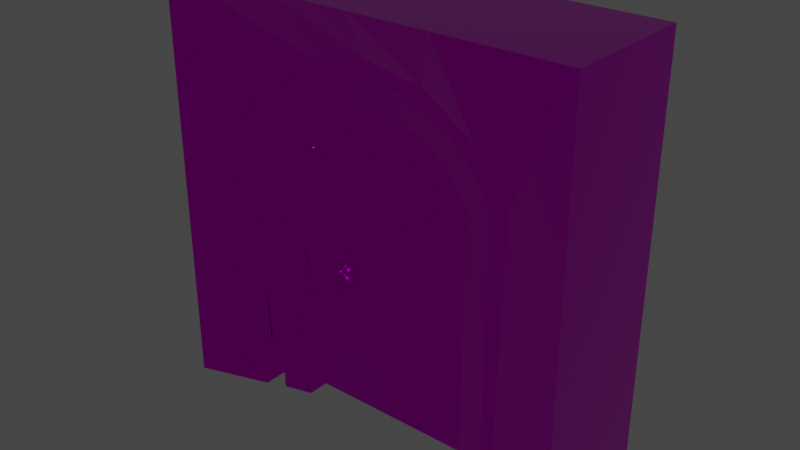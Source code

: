# Source: iron_bars.blend  (saved by Blender 3.6.11; exported with 4.5.12 LTS)
import bpy
from mathutils import Matrix  # noqa: F401  (used for matrix-valued properties, if any)

bpy.ops.wm.read_factory_settings(use_empty=True)
scene = bpy.context.scene
scene.name = 'Scene'

# ---- collections
col_collection = bpy.data.collections.new('Collection'); scene.collection.children.link(col_collection)

# ---- images (referenced by path relative to the original .blend; pixels are not part of the script)
import os
ASSET_DIR = os.environ.get("B2B_ASSET_DIR", "")  # directory of the original .blend (textures are referenced by path, not embedded)
HERE = os.path.dirname(os.path.abspath(__file__))  # packed textures are extracted next to this script under _unpacked/

def load_image(name, relpath, width, height, colorspace="sRGB"):
    """Load a texture the original file referenced (path relative to the .blend, or extracted next to this script)."""
    p = next((c for c in (os.path.join(HERE, relpath), os.path.join(ASSET_DIR, relpath)) if relpath and os.path.exists(c)), "")
    if p:
        img = bpy.data.images.load(p, check_existing=True)
        img.name = name
    else:  # same state as the original file: an image datablock whose file is absent (Cycles renders it pink)
        img = bpy.data.images.new(name, width, height)
        img.source = "FILE"
        img.filepath = "//" + (relpath or name)
    img.colorspace_settings.name = colorspace
    return img
img_door_diffuse_png = load_image('door_diffuse.png', 'textures/door_diffuse.png', 1024, 1024, 'sRGB')
img_door_occlusionroughnessmetallic_png = load_image('door_occlusionRoughnessMetallic.png', 'textures/door_occlusionRoughnessMetallic.png', 1024, 1024, 'Linear Rec.709')

# ---- materials (node trees are filled in below, after node groups)
mat_material = bpy.data.materials.new('Material')
mat_material.use_transparent_shadow = False

# ---- material node trees
mat_material.use_nodes = True; mat_material.node_tree.nodes.clear()
_N = mat_material.node_tree.nodes; _L = mat_material.node_tree.links
n0 = _N.new('ShaderNodeBsdfPrincipled'); n0.name = 'Principled BSDF'; n0.location = (10, 300)
n0.distribution = 'GGX'
n0.subsurface_method = 'RANDOM_WALK_SKIN'
n0.inputs[3].default_value = 1.45
n0.inputs[27].default_value = (0.0, 0.0, 0.0, 1.0)
n0.inputs[28].default_value = 1.0
n1 = _N.new('ShaderNodeOutputMaterial'); n1.name = 'Material Output'; n1.location = (300, 300)
n2 = _N.new('ShaderNodeTexImage'); n2.name = 'Image Texture'; n2.location = (-360, 240)
n2.image = img_door_diffuse_png
n2.interpolation = 'Closest'
n3 = _N.new('ShaderNodeTexImage'); n3.name = 'Image Texture.001'; n3.location = (-549, -87)
n3.image = img_door_occlusionroughnessmetallic_png
n3.interpolation = 'Closest'
n4 = _N.new('ShaderNodeSeparateColor'); n4.name = 'Separate Color'; n4.location = (-241, -91)
_L.new(n0.outputs[0], n1.inputs[0])
_L.new(n2.outputs[0], n0.inputs[0])
_L.new(n3.outputs[0], n4.inputs[0])
_L.new(n4.outputs[1], n0.inputs[2])
_L.new(n4.outputs[2], n0.inputs[1])
n1.is_active_output = True

# ---- world
world_world = bpy.data.worlds.new('World'); scene.world = world_world
world_world.use_nodes = True; world_world.node_tree.nodes.clear()
_N = world_world.node_tree.nodes; _L = world_world.node_tree.links
n0 = _N.new('ShaderNodeOutputWorld'); n0.name = 'World Output'; n0.location = (300, 300)
n1 = _N.new('ShaderNodeBackground'); n1.name = 'Background'; n1.location = (10, 300)
n1.inputs[0].default_value = (0.05088, 0.05088, 0.05088, 1.0)
_L.new(n1.outputs[0], n0.inputs[0])
n0.is_active_output = True
world_world.color = (0.05088, 0.05088, 0.05088)
world_world.use_sun_shadow = False
world_world.sun_shadow_jitter_overblur = 0.0

# ---- meshes
me_cube_003 = bpy.data.meshes.new('Cube.003')
me_cube_003.from_pydata([(0.8665, 0.1179, 0.0), (-0.8665, 0.1179, 0.0), (-0.8665, 0.1179, 1.957), (0.7798, 0.1179, 2.118), (0.6632, 0.1179, 2.259), (0.5211, 0.1179, 2.375), (0.3589, 0.1179, 2.461), (0.183, 0.1179, 2.514), (7.719e-07, 0.1179, 2.532), (0.8665, 0.1179, 1.957), (-0.6632, 0.1179, 2.259), (-0.7798, 0.1179, 2.118), (-0.5211, 0.1179, 2.375), (-0.3589, 0.1179, 2.461), (-0.183, 0.1179, 2.514), (0.8665, -0.1287, 0.0), (-0.8665, -0.1287, 0.0), (-0.8665, -0.1287, 1.957), (0.7798, -0.1287, 2.118), (0.6632, -0.1287, 2.259), (0.5211, -0.1287, 2.375), (0.3589, -0.1287, 2.461), (0.183, -0.1287, 2.514), (8.723e-07, -0.1287, 2.532), (0.8665, -0.1287, 1.957), (-0.6632, -0.1287, 2.259), (-0.7798, -0.1287, 2.118), (-0.5211, -0.1287, 2.375), (-0.3589, -0.1287, 2.461), (-0.183, -0.1287, 2.514), (1.184, 0.1631, 0.0), (-1.184, 0.1631, 0.0), (-1.184, 0.1631, 2.088), (1.065, 0.1631, 2.308), (0.9059, 0.1631, 2.5), (0.7117, 0.1631, 2.659), (0.4903, 0.1631, 2.776), (0.2499, 0.1631, 2.849), (8.501e-07, 0.1631, 2.873), (1.184, 0.1631, 2.088), (-0.9059, 0.1631, 2.5), (-1.065, 0.1631, 2.308), (-0.7117, 0.1631, 2.659), (-0.4903, 0.1631, 2.776), (-0.2499, 0.1631, 2.849), (1.184, -0.1739, 0.0), (-1.184, -0.1739, 0.0), (-1.184, -0.1739, 2.088), (1.065, -0.1739, 2.308), (0.9059, -0.1739, 2.5), (0.7117, -0.1739, 2.659), (0.4903, -0.1739, 2.776), (0.2499, -0.1739, 2.849), (9.874e-07, -0.1739, 2.873), (1.184, -0.1739, 2.088), (-0.9059, -0.1739, 2.5), (-1.065, -0.1739, 2.308), (-0.7117, -0.1739, 2.659), (-0.4903, -0.1739, 2.776), (-0.2499, -0.1739, 2.849), (0.8665, 0.221, 0.0), (-0.8665, 0.221, 0.0), (-0.8665, 0.221, 1.957), (0.7798, 0.221, 2.118), (0.6632, 0.221, 2.259), (0.5211, 0.221, 2.375), (0.3589, 0.221, 2.461), (0.183, 0.221, 2.514), (8.146e-07, 0.221, 2.532), (0.8665, 0.221, 1.957), (-0.6632, 0.221, 2.259), (-0.7798, 0.221, 2.118), (-0.5211, 0.221, 2.375), (-0.3589, 0.221, 2.461), (-0.183, 0.221, 2.514), (0.8665, -0.2592, 0.0), (-0.8665, -0.2592, 0.0), (-0.8665, -0.2592, 1.957), (0.7798, -0.2592, 2.118), (0.6632, -0.2592, 2.259), (0.5211, -0.2592, 2.375), (0.3589, -0.2592, 2.461), (0.183, -0.2592, 2.514), (8.408e-07, -0.2592, 2.532), (0.8665, -0.2592, 1.957), (-0.6632, -0.2592, 2.259), (-0.7798, -0.2592, 2.118), (-0.5211, -0.2592, 2.375), (-0.3589, -0.2592, 2.461), (-0.183, -0.2592, 2.514), (0.6645, 0.165, 0.0), (-0.6645, 0.165, 0.0), (-0.6645, 0.165, 1.874), (0.598, 0.165, 1.998), (0.5086, 0.165, 2.106), (0.3996, 0.165, 2.195), (0.2752, 0.165, 2.261), (0.1403, 0.165, 2.302), (7.566e-07, 0.165, 2.315), (0.6645, 0.165, 1.874), (-0.5086, 0.165, 2.106), (-0.598, 0.165, 1.998), (-0.3996, 0.165, 2.195), (-0.2752, 0.165, 2.261), (-0.1403, 0.165, 2.302), (0.6645, -0.2033, 0.0), (-0.6645, -0.2033, 0.0), (-0.6645, -0.2033, 1.874), (0.598, -0.2033, 1.998), (0.5086, -0.2033, 2.106), (0.3996, -0.2033, 2.195), (0.2752, -0.2033, 2.261), (0.1403, -0.2033, 2.302), (7.767e-07, -0.2033, 2.315), (0.6645, -0.2033, 1.874), (-0.5086, -0.2033, 2.106), (-0.598, -0.2033, 1.998), (-0.3996, -0.2033, 2.195), (-0.2752, -0.2033, 2.261), (-0.1403, -0.2033, 2.302), (1.5, 0.4769, 0.0), (1.5, 0.4769, 3.0), (1.5, -0.4809, 0.0), (1.5, -0.4809, 3.0), (-1.5, 0.4769, 0.0), (-1.5, 0.4769, 3.0), (-1.5, -0.4809, 0.0), (-1.5, -0.4809, 3.0), (0.9888, -0.3187, -0.005085), (0.9888, 0.3147, -0.005085), (1.028, 0.3147, 2.025), (1.028, -0.3187, 2.025), (-0.9928, 0.3147, 0.005085), (-1.024, -0.3187, 2.02), (-0.9928, -0.3187, 0.005085), (-1.024, 0.3147, 2.02), (-0.769, 0.3147, 2.378), (0.001293, 0.3147, 2.679), (0.7817, -0.3187, 2.375), (0.001293, -0.3187, 2.679), (-0.769, -0.3187, 2.378), (-0.4157, 0.3147, 2.6), (-0.4157, -0.3187, 2.6), (0.7817, 0.3147, 2.375), (0.4183, 0.3147, 2.607), (0.4183, -0.3187, 2.607), (0.001293, -0.4809, 3.0), (-0.5874, -0.4809, 3.0), (0.5823, -0.4809, 3.0), (-1.5, -0.4809, 2.213), (1.5, -0.4809, 2.215), (0.001293, 0.4769, 3.0), (1.5, 0.4769, 2.215), (-1.5, 0.4769, 2.213), (0.5823, 0.4769, 3.0), (-0.5874, 0.4769, 3.0)], [], [(5, 4, 19, 20), (2, 11, 26, 17), (7, 6, 21, 22), (11, 10, 25, 26), (1, 2, 17, 16), (10, 12, 27, 25), (4, 3, 18, 19), (12, 13, 28, 27), (6, 5, 20, 21), (13, 14, 29, 28), (8, 7, 22, 23), (14, 8, 23, 29), (3, 9, 24, 18), (9, 0, 15, 24), (35, 50, 49, 34), (32, 47, 56, 41), (37, 52, 51, 36), (41, 56, 55, 40), (31, 46, 47, 32), (40, 55, 57, 42), (34, 49, 48, 33), (42, 57, 58, 43), (36, 51, 50, 35), (43, 58, 59, 44), (38, 53, 52, 37), (44, 59, 53, 38), (33, 48, 54, 39), (39, 54, 45, 30), (1, 31, 32, 2), (15, 45, 54, 24), (4, 34, 33, 3), (26, 56, 47, 17), (17, 47, 46, 16), (6, 36, 35, 5), (18, 48, 49, 19), (8, 38, 37, 7), (20, 50, 51, 21), (3, 33, 39, 9), (22, 52, 53, 23), (5, 35, 34, 4), (24, 54, 48, 18), (7, 37, 36, 6), (19, 49, 50, 20), (11, 41, 40, 10), (21, 51, 52, 22), (10, 40, 42, 12), (25, 55, 56, 26), (12, 42, 43, 13), (27, 57, 55, 25), (13, 43, 44, 14), (28, 58, 57, 27), (14, 44, 38, 8), (29, 59, 58, 28), (9, 39, 30, 0), (23, 53, 59, 29), (2, 32, 41, 11), (65, 80, 79, 64), (62, 77, 86, 71), (67, 82, 81, 66), (71, 86, 85, 70), (61, 76, 77, 62), (70, 85, 87, 72), (64, 79, 78, 63), (72, 87, 88, 73), (66, 81, 80, 65), (73, 88, 89, 74), (68, 83, 82, 67), (74, 89, 83, 68), (63, 78, 84, 69), (69, 84, 75, 60), (95, 94, 109, 110), (92, 101, 116, 107), (97, 96, 111, 112), (101, 100, 115, 116), (91, 92, 107, 106), (100, 102, 117, 115), (94, 93, 108, 109), (102, 103, 118, 117), (96, 95, 110, 111), (103, 104, 119, 118), (98, 97, 112, 113), (104, 98, 113, 119), (93, 99, 114, 108), (99, 90, 105, 114), (79, 109, 108, 78), (67, 97, 98, 68), (81, 111, 110, 80), (69, 99, 93, 63), (83, 113, 112, 82), (64, 94, 95, 65), (78, 108, 114, 84), (66, 96, 97, 67), (80, 110, 109, 79), (70, 100, 101, 71), (82, 112, 111, 81), (72, 102, 100, 70), (86, 116, 115, 85), (73, 103, 102, 72), (85, 115, 117, 87), (74, 104, 103, 73), (87, 117, 118, 88), (68, 98, 104, 74), (88, 118, 119, 89), (60, 90, 99, 69), (89, 119, 113, 83), (71, 101, 92, 62), (62, 92, 91, 61), (84, 114, 105, 75), (63, 93, 94, 64), (77, 107, 116, 86), (76, 106, 107, 77), (65, 95, 96, 66), (127, 125, 153, 149), (120, 152, 150, 122), (122, 150, 131, 128), (129, 130, 152, 120), (142, 140, 136, 141), (144, 143, 138, 145), (127, 147, 155, 125), (132, 135, 133, 134), (140, 133, 135, 136), (141, 137, 139, 142), (128, 131, 130, 129), (143, 130, 131, 138), (145, 139, 137, 144), (138, 123, 148, 145), (140, 127, 149, 133), (139, 146, 147, 142), (142, 147, 127, 140), (145, 148, 146, 139), (133, 149, 126, 134), (131, 150, 123, 138), (151, 137, 141, 155), (125, 136, 135, 153), (121, 143, 144, 154), (150, 152, 121, 123), (149, 153, 124, 126), (151, 146, 148, 154), (154, 148, 123, 121), (155, 147, 146, 151), (155, 141, 136, 125), (154, 144, 137, 151), (152, 130, 143, 121), (153, 135, 132, 124)])
me_cube_003.polygons.foreach_set('use_smooth', [1, 1, 1, 1, 0, 1, 1, 1, 1, 1, 1, 1, 1, 0, 1, 1, 1, 1, 0, 1, 1, 1, 1, 1, 1, 1, 1, 0, 0, 0, 0, 0, 0, 0, 0, 0, 0, 0, 0, 0, 0, 0, 0, 0, 0, 0, 0, 0, 0, 0, 0, 0, 0, 0, 0, 0, 0, 0, 0, 0, 0, 0, 0, 0, 0, 0, 0, 0, 0, 0, 1, 1, 1, 1, 0, 1, 1, 1, 1, 1, 1, 1, 1, 0, 0, 0, 0, 0, 0, 0, 0, 0, 0, 0, 0, 0, 0, 0, 0, 0, 0, 0, 0, 0, 0, 0, 0, 0, 0, 0, 0, 0, 0, 0, 0, 0, 0, 0, 0, 0, 0, 0, 0, 0, 0, 0, 0, 0, 0, 0, 0, 0, 0, 0, 0, 0, 0, 0, 0, 0, 0, 0, 0, 0])
_uv = me_cube_003.uv_layers.new(name='UVMap')
_uv.uv.foreach_set('vector', [0.07677, 0.8321, 0.08049, 0.8321, 0.08049, 0.8256, 0.07677, 0.8256, 0.06651, 0.8229, 0.06651, 0.8271, 0.06007, 0.8271, 0.06007, 0.8229, 0.06794, 0.8321, 0.07254, 0.8321, 0.07254, 0.8256, 0.06794, 0.8256, 0.06651, 0.8271, 0.06651, 0.8308, 0.06007, 0.8308, 0.06007, 0.8271, 0.06651, 0.7718, 0.06651, 0.8229, 0.06007, 0.8229, 0.06007, 0.7718, 0.04584, 0.8321, 0.04955, 0.8321, 0.04955, 0.8256, 0.04584, 0.8256, 0.06651, 0.8308, 0.06651, 0.8271, 0.06007, 0.8271, 0.06007, 0.8308, 0.04955, 0.8321, 0.05379, 0.8321, 0.05379, 0.8256, 0.04955, 0.8256, 0.07254, 0.8321, 0.07677, 0.8321, 0.07677, 0.8256, 0.07254, 0.8256, 0.05379, 0.8321, 0.05838, 0.8321, 0.05838, 0.8256, 0.05379, 0.8256, 0.06316, 0.8321, 0.06794, 0.8321, 0.06794, 0.8256, 0.06316, 0.8256, 0.05838, 0.8321, 0.06316, 0.8321, 0.06316, 0.8256, 0.05838, 0.8256, 0.06651, 0.8271, 0.06651, 0.8229, 0.06007, 0.8229, 0.06007, 0.8271, 0.06651, 0.8229, 0.06651, 0.7718, 0.06007, 0.7718, 0.06007, 0.8229, 0.08175, 0.8332, 0.08175, 0.8244, 0.08682, 0.8244, 0.08682, 0.8332, 0.06769, 0.8263, 0.05889, 0.8263, 0.05889, 0.8321, 0.06769, 0.8321, 0.06969, 0.8332, 0.06969, 0.8244, 0.07597, 0.8244, 0.07597, 0.8332, 0.06769, 0.8321, 0.05889, 0.8321, 0.05889, 0.8371, 0.06769, 0.8371, 0.06769, 0.7718, 0.05889, 0.7718, 0.05889, 0.8263, 0.06769, 0.8263, 0.0395, 0.8332, 0.0395, 0.8244, 0.04457, 0.8244, 0.04457, 0.8332, 0.06769, 0.8371, 0.05889, 0.8371, 0.05889, 0.8321, 0.06769, 0.8321, 0.04457, 0.8332, 0.04457, 0.8244, 0.05036, 0.8244, 0.05036, 0.8332, 0.07597, 0.8332, 0.07597, 0.8244, 0.08175, 0.8244, 0.08175, 0.8332, 0.05036, 0.8332, 0.05036, 0.8244, 0.05664, 0.8244, 0.05664, 0.8332, 0.06316, 0.8332, 0.06316, 0.8244, 0.06969, 0.8244, 0.06969, 0.8332, 0.05664, 0.8332, 0.05664, 0.8244, 0.06316, 0.8244, 0.06316, 0.8332, 0.06769, 0.8321, 0.05889, 0.8321, 0.05889, 0.8263, 0.06769, 0.8263, 0.06769, 0.8263, 0.05889, 0.8263, 0.05889, 0.7718, 0.06769, 0.7718, 0.04053, 0.7718, 0.03225, 0.7718, 0.03225, 0.8263, 0.04053, 0.8229, 0.0858, 0.7718, 0.09408, 0.7718, 0.09408, 0.8263, 0.0858, 0.8229, 0.08049, 0.8308, 0.08682, 0.8371, 0.09099, 0.8321, 0.08353, 0.8271, 0.04279, 0.8271, 0.03534, 0.8321, 0.03225, 0.8263, 0.04053, 0.8229, 0.04053, 0.8229, 0.03225, 0.8263, 0.03225, 0.7718, 0.04053, 0.7718, 0.07254, 0.8361, 0.07597, 0.8443, 0.08175, 0.8412, 0.07677, 0.8338, 0.08353, 0.8271, 0.09099, 0.8321, 0.08682, 0.8371, 0.08049, 0.8308, 0.06316, 0.8379, 0.06316, 0.8468, 0.06969, 0.8462, 0.06794, 0.8375, 0.07677, 0.8338, 0.08175, 0.8412, 0.07597, 0.8443, 0.07254, 0.8361, 0.08353, 0.8271, 0.09099, 0.8321, 0.09408, 0.8263, 0.0858, 0.8229, 0.06794, 0.8375, 0.06969, 0.8462, 0.06316, 0.8468, 0.06316, 0.8379, 0.07677, 0.8338, 0.08175, 0.8412, 0.08682, 0.8371, 0.08049, 0.8308, 0.0858, 0.8229, 0.09408, 0.8263, 0.09099, 0.8321, 0.08353, 0.8271, 0.06794, 0.8375, 0.06969, 0.8462, 0.07597, 0.8443, 0.07254, 0.8361, 0.08049, 0.8308, 0.08682, 0.8371, 0.08175, 0.8412, 0.07677, 0.8338, 0.04279, 0.8271, 0.03534, 0.8321, 0.0395, 0.8371, 0.04584, 0.8308, 0.07254, 0.8361, 0.07597, 0.8443, 0.06969, 0.8462, 0.06794, 0.8375, 0.04584, 0.8308, 0.0395, 0.8371, 0.04457, 0.8412, 0.04955, 0.8338, 0.04584, 0.8308, 0.0395, 0.8371, 0.03534, 0.8321, 0.04279, 0.8271, 0.04955, 0.8338, 0.04457, 0.8412, 0.05036, 0.8443, 0.05379, 0.8361, 0.04955, 0.8338, 0.04457, 0.8412, 0.0395, 0.8371, 0.04584, 0.8308, 0.05379, 0.8361, 0.05036, 0.8443, 0.05664, 0.8462, 0.05838, 0.8375, 0.05379, 0.8361, 0.05036, 0.8443, 0.04457, 0.8412, 0.04955, 0.8338, 0.05838, 0.8375, 0.05664, 0.8462, 0.06316, 0.8468, 0.06316, 0.8379, 0.05838, 0.8375, 0.05664, 0.8462, 0.05036, 0.8443, 0.05379, 0.8361, 0.0858, 0.8229, 0.09408, 0.8263, 0.09408, 0.7718, 0.0858, 0.7718, 0.06316, 0.8379, 0.06316, 0.8468, 0.05664, 0.8462, 0.05838, 0.8375, 0.04053, 0.8229, 0.03225, 0.8263, 0.03534, 0.8321, 0.04279, 0.8271, 0.07677, 0.8348, 0.07677, 0.8222, 0.08049, 0.8222, 0.08049, 0.8348, 0.0692, 0.8229, 0.05666, 0.8229, 0.05666, 0.8271, 0.0692, 0.8271, 0.06794, 0.8348, 0.06794, 0.8222, 0.07254, 0.8222, 0.07254, 0.8348, 0.0692, 0.8271, 0.05666, 0.8271, 0.05666, 0.8308, 0.0692, 0.8308, 0.0692, 0.7718, 0.05666, 0.7718, 0.05666, 0.8229, 0.0692, 0.8229, 0.04584, 0.8348, 0.04584, 0.8222, 0.04955, 0.8222, 0.04955, 0.8348, 0.0692, 0.8308, 0.05666, 0.8308, 0.05666, 0.8271, 0.0692, 0.8271, 0.04955, 0.8348, 0.04955, 0.8222, 0.05379, 0.8222, 0.05379, 0.8348, 0.07254, 0.8348, 0.07254, 0.8222, 0.07677, 0.8222, 0.07677, 0.8348, 0.05379, 0.8348, 0.05379, 0.8222, 0.05838, 0.8222, 0.05838, 0.8348, 0.06316, 0.8348, 0.06316, 0.8222, 0.06794, 0.8222, 0.06794, 0.8348, 0.05838, 0.8348, 0.05838, 0.8222, 0.06316, 0.8222, 0.06316, 0.8348, 0.0692, 0.8271, 0.05666, 0.8271, 0.05666, 0.8229, 0.0692, 0.8229, 0.0692, 0.8229, 0.05666, 0.8229, 0.05666, 0.7718, 0.0692, 0.7718, 0.0736, 0.8333, 0.07645, 0.8333, 0.07645, 0.8237, 0.0736, 0.8237, 0.06774, 0.8207, 0.06774, 0.824, 0.05812, 0.824, 0.05812, 0.8207, 0.06683, 0.8333, 0.07035, 0.8333, 0.07035, 0.8237, 0.06683, 0.8237, 0.06774, 0.824, 0.06774, 0.8268, 0.05812, 0.8268, 0.05812, 0.824, 0.06774, 0.7718, 0.06774, 0.8207, 0.05812, 0.8207, 0.05812, 0.7718, 0.04988, 0.8333, 0.05273, 0.8333, 0.05273, 0.8237, 0.04988, 0.8237, 0.06774, 0.8268, 0.06774, 0.824, 0.05812, 0.824, 0.05812, 0.8268, 0.05273, 0.8333, 0.05597, 0.8333, 0.05597, 0.8237, 0.05273, 0.8237, 0.07035, 0.8333, 0.0736, 0.8333, 0.0736, 0.8237, 0.07035, 0.8237, 0.05597, 0.8333, 0.0595, 0.8333, 0.0595, 0.8237, 0.05597, 0.8237, 0.06316, 0.8333, 0.06683, 0.8333, 0.06683, 0.8237, 0.06316, 0.8237, 0.0595, 0.8333, 0.06316, 0.8333, 0.06316, 0.8237, 0.0595, 0.8237, 0.06774, 0.824, 0.06774, 0.8207, 0.05812, 0.8207, 0.05812, 0.824, 0.06774, 0.8207, 0.06774, 0.7718, 0.05812, 0.7718, 0.05812, 0.8207, 0.08049, 0.8308, 0.07645, 0.8268, 0.07878, 0.824, 0.08353, 0.8271, 0.06794, 0.8375, 0.06683, 0.8319, 0.06316, 0.8323, 0.06316, 0.8379, 0.07254, 0.8361, 0.07035, 0.8308, 0.0736, 0.8291, 0.07677, 0.8338, 0.0858, 0.8229, 0.08052, 0.8207, 0.07878, 0.824, 0.08353, 0.8271, 0.06316, 0.8379, 0.06316, 0.8323, 0.06683, 0.8319, 0.06794, 0.8375, 0.08049, 0.8308, 0.07645, 0.8268, 0.0736, 0.8291, 0.07677, 0.8338, 0.08353, 0.8271, 0.07878, 0.824, 0.08052, 0.8207, 0.0858, 0.8229, 0.07254, 0.8361, 0.07035, 0.8308, 0.06683, 0.8319, 0.06794, 0.8375, 0.07677, 0.8338, 0.0736, 0.8291, 0.07645, 0.8268, 0.08049, 0.8308, 0.04584, 0.8308, 0.04988, 0.8268, 0.04754, 0.824, 0.04279, 0.8271, 0.06794, 0.8375, 0.06683, 0.8319, 0.07035, 0.8308, 0.07254, 0.8361, 0.04955, 0.8338, 0.05273, 0.8291, 0.04988, 0.8268, 0.04584, 0.8308, 0.04279, 0.8271, 0.04754, 0.824, 0.04988, 0.8268, 0.04584, 0.8308, 0.05379, 0.8361, 0.05597, 0.8308, 0.05273, 0.8291, 0.04955, 0.8338, 0.04584, 0.8308, 0.04988, 0.8268, 0.05273, 0.8291, 0.04955, 0.8338, 0.05838, 0.8375, 0.0595, 0.8319, 0.05597, 0.8308, 0.05379, 0.8361, 0.04955, 0.8338, 0.05273, 0.8291, 0.05597, 0.8308, 0.05379, 0.8361, 0.06316, 0.8379, 0.06316, 0.8323, 0.0595, 0.8319, 0.05838, 0.8375, 0.05379, 0.8361, 0.05597, 0.8308, 0.0595, 0.8319, 0.05838, 0.8375, 0.0858, 0.7718, 0.08052, 0.7718, 0.08052, 0.8207, 0.0858, 0.8229, 0.05838, 0.8375, 0.0595, 0.8319, 0.06316, 0.8323, 0.06316, 0.8379, 0.04279, 0.8271, 0.04754, 0.824, 0.04581, 0.8207, 0.04053, 0.8229, 0.04053, 0.8229, 0.04581, 0.8207, 0.04581, 0.7718, 0.04053, 0.7718, 0.0858, 0.8229, 0.08052, 0.8207, 0.08052, 0.7718, 0.0858, 0.7718, 0.08353, 0.8271, 0.07878, 0.824, 0.07645, 0.8268, 0.08049, 0.8308, 0.04053, 0.8229, 0.04581, 0.8207, 0.04754, 0.824, 0.04279, 0.8271, 0.04053, 0.7718, 0.04581, 0.7718, 0.04581, 0.8207, 0.04053, 0.8229, 0.07677, 0.8338, 0.0736, 0.8291, 0.07035, 0.8308, 0.07254, 0.8361, 0.05087, 0.8502, 0.07589, 0.8502, 0.07589, 0.8296, 0.05087, 0.8296, 0.07589, 0.7718, 0.07589, 0.8297, 0.05087, 0.8297, 0.05087, 0.7718, 0.1023, 0.7718, 0.1023, 0.8297, 0.09, 0.8247, 0.08899, 0.7717, 0.08899, 0.7717, 0.09, 0.8247, 0.1023, 0.8297, 0.1023, 0.7718, 0.0523, 0.8207, 0.04308, 0.8207, 0.04308, 0.8372, 0.0523, 0.8372, 0.07409, 0.8372, 0.08358, 0.8372, 0.08358, 0.8207, 0.07409, 0.8207, 0.02398, 0.8164, 0.04782, 0.8164, 0.04782, 0.8414, 0.02398, 0.8414, 0.07165, 0.7719, 0.07165, 0.8246, 0.05511, 0.8246, 0.05511, 0.7719, 0.05511, 0.8339, 0.05511, 0.8246, 0.07165, 0.8246, 0.07165, 0.8339, 0.0523, 0.8372, 0.0632, 0.8372, 0.0632, 0.8207, 0.0523, 0.8207, 0.05511, 0.7717, 0.05511, 0.8247, 0.07165, 0.8247, 0.07165, 0.7717, 0.07165, 0.8338, 0.07165, 0.8247, 0.05511, 0.8247, 0.05511, 0.8338, 0.07409, 0.8207, 0.0632, 0.8207, 0.0632, 0.8372, 0.07409, 0.8372, 0.08358, 0.8338, 0.1023, 0.8502, 0.07837, 0.8502, 0.07409, 0.8399, 0.04308, 0.8339, 0.02398, 0.8502, 0.02398, 0.8296, 0.03643, 0.8246, 0.0632, 0.8418, 0.0632, 0.8502, 0.04782, 0.8502, 0.0523, 0.8397, 0.0523, 0.8397, 0.04782, 0.8502, 0.02398, 0.8502, 0.04308, 0.8339, 0.07409, 0.8399, 0.07837, 0.8502, 0.0632, 0.8502, 0.0632, 0.8418, 0.03643, 0.8246, 0.02398, 0.8296, 0.02398, 0.7718, 0.03723, 0.7719, 0.09, 0.8247, 0.1023, 0.8297, 0.1023, 0.8502, 0.08358, 0.8338, 0.0632, 0.8502, 0.0632, 0.8418, 0.0523, 0.8397, 0.04782, 0.8502, 0.02398, 0.8502, 0.04308, 0.8339, 0.03643, 0.8246, 0.02398, 0.8296, 0.1023, 0.8502, 0.08358, 0.8338, 0.07409, 0.8399, 0.07837, 0.8502, 0.05087, 0.8297, 0.07589, 0.8297, 0.07589, 0.8502, 0.05087, 0.8502, 0.05087, 0.8296, 0.07589, 0.8296, 0.07589, 0.7718, 0.05087, 0.7718, 0.0632, 0.8414, 0.0632, 0.8164, 0.07837, 0.8164, 0.07837, 0.8414, 0.07837, 0.8414, 0.07837, 0.8164, 0.1023, 0.8164, 0.1023, 0.8414, 0.04782, 0.8414, 0.04782, 0.8164, 0.0632, 0.8164, 0.0632, 0.8414, 0.04782, 0.8502, 0.0523, 0.8397, 0.04308, 0.8339, 0.02398, 0.8502, 0.07837, 0.8502, 0.07409, 0.8399, 0.0632, 0.8418, 0.0632, 0.8502, 0.1023, 0.8297, 0.09, 0.8247, 0.08358, 0.8338, 0.1023, 0.8502, 0.02398, 0.8296, 0.03643, 0.8246, 0.03723, 0.7719, 0.02398, 0.7718])
me_cube_003.materials.append(mat_material)
me_cube_003.use_remesh_fix_poles = True
me_cube_003.use_remesh_preserve_attributes = False
me_cube_003.update()
me_cube_004 = bpy.data.meshes.new('Cube.004')
me_cube_004.from_pydata([(-0.4266, -0.05823, 1.078), (-0.4266, 0.05928, 1.078), (-0.4462, -0.05823, 1.074), (-0.4462, 0.05928, 1.074), (-0.4629, -0.05823, 1.063), (-0.4629, 0.05928, 1.063), (-0.474, -0.05823, 1.046), (-0.474, 0.05928, 1.046), (-0.4779, -0.05823, 1.027), (-0.4779, 0.05928, 1.027), (-0.474, -0.05823, 1.007), (-0.474, 0.05928, 1.007), (-0.4629, -0.05823, 0.9905), (-0.4629, 0.05928, 0.9905), (-0.4462, -0.05823, 0.9794), (-0.4462, 0.05928, 0.9794), (-0.4266, -0.05823, 0.9755), (-0.4266, 0.05928, 0.9755), (-0.407, -0.05823, 0.9794), (-0.407, 0.05928, 0.9794), (-0.3903, -0.05823, 0.9905), (-0.3903, 0.05928, 0.9905), (-0.3792, -0.05823, 1.007), (-0.3792, 0.05928, 1.007), (-0.3753, -0.05823, 1.027), (-0.3753, 0.05928, 1.027), (-0.3792, -0.05823, 1.046), (-0.3792, 0.05928, 1.046), (-0.3903, -0.05823, 1.063), (-0.3903, 0.05928, 1.063), (-0.407, -0.05823, 1.074), (-0.407, 0.05928, 1.074), (-0.432, 0.08194, 0.9785), (-0.437, 0.08194, 0.9872), (-0.432, 0.08194, 0.9958), (-0.422, 0.08194, 0.9958), (-0.417, 0.08194, 0.9872), (-0.422, 0.08194, 0.9785), (-0.432, 0.05759, 0.985), (-0.437, 0.06192, 0.9925), (-0.432, 0.06626, 1.0), (-0.422, 0.06626, 1.0), (-0.417, 0.06192, 0.9925), (-0.422, 0.05759, 0.985), (-0.432, 0.03976, 1.003), (-0.437, 0.04727, 1.007), (-0.432, 0.05478, 1.012), (-0.422, 0.05478, 1.012), (-0.417, 0.04727, 1.007), (-0.422, 0.03976, 1.003), (-0.432, 0.03324, 1.027), (-0.437, 0.04191, 1.027), (-0.432, 0.05057, 1.027), (-0.422, 0.05057, 1.027), (-0.417, 0.04191, 1.027), (-0.422, 0.03324, 1.027), (-0.432, 0.03976, 1.052), (-0.437, 0.04727, 1.047), (-0.432, 0.05478, 1.043), (-0.422, 0.05478, 1.043), (-0.417, 0.04727, 1.047), (-0.422, 0.03976, 1.052), (-0.432, 0.05759, 1.069), (-0.437, 0.06192, 1.062), (-0.432, 0.06626, 1.054), (-0.422, 0.06626, 1.054), (-0.417, 0.06192, 1.062), (-0.422, 0.05759, 1.069), (-0.432, 0.08194, 1.076), (-0.437, 0.08194, 1.067), (-0.432, 0.08194, 1.059), (-0.422, 0.08194, 1.059), (-0.417, 0.08194, 1.067), (-0.422, 0.08194, 1.076), (-0.432, 0.1063, 1.069), (-0.437, 0.102, 1.062), (-0.432, 0.09762, 1.054), (-0.422, 0.09762, 1.054), (-0.417, 0.102, 1.062), (-0.422, 0.1063, 1.069), (-0.432, 0.1241, 1.052), (-0.437, 0.1166, 1.047), (-0.432, 0.1091, 1.043), (-0.422, 0.1091, 1.043), (-0.417, 0.1166, 1.047), (-0.422, 0.1241, 1.052), (-0.432, 0.1306, 1.027), (-0.437, 0.122, 1.027), (-0.432, 0.1133, 1.027), (-0.422, 0.1133, 1.027), (-0.417, 0.122, 1.027), (-0.422, 0.1306, 1.027), (-0.432, 0.1241, 1.003), (-0.437, 0.1166, 1.007), (-0.432, 0.1091, 1.012), (-0.422, 0.1091, 1.012), (-0.417, 0.1166, 1.007), (-0.422, 0.1241, 1.003), (-0.432, 0.1063, 0.985), (-0.437, 0.102, 0.9925), (-0.432, 0.09762, 1.0), (-0.422, 0.09762, 1.0), (-0.417, 0.102, 0.9925), (-0.422, 0.1063, 0.985), (-0.422, -0.05733, 0.985), (-0.417, -0.06166, 0.9925), (-0.422, -0.066, 1.0), (-0.432, -0.066, 1.0), (-0.437, -0.06166, 0.9925), (-0.432, -0.05733, 0.985), (-0.422, -0.03951, 1.003), (-0.417, -0.04701, 1.007), (-0.422, -0.05452, 1.012), (-0.432, -0.05452, 1.012), (-0.437, -0.04701, 1.007), (-0.432, -0.03951, 1.003), (-0.422, -0.03298, 1.027), (-0.417, -0.04165, 1.027), (-0.422, -0.05032, 1.027), (-0.432, -0.05032, 1.027), (-0.437, -0.04165, 1.027), (-0.432, -0.03298, 1.027), (-0.422, -0.03951, 1.052), (-0.417, -0.04701, 1.047), (-0.422, -0.05452, 1.043), (-0.432, -0.05452, 1.043), (-0.437, -0.04701, 1.047), (-0.432, -0.03951, 1.052), (-0.422, -0.05733, 1.069), (-0.417, -0.06166, 1.062), (-0.422, -0.066, 1.054), (-0.432, -0.066, 1.054), (-0.437, -0.06166, 1.062), (-0.432, -0.05733, 1.069), (-0.422, -0.08168, 1.076), (-0.417, -0.08168, 1.067), (-0.422, -0.08168, 1.059), (-0.432, -0.08168, 1.059), (-0.437, -0.08168, 1.067), (-0.432, -0.08168, 1.076), (-0.422, -0.106, 1.069), (-0.417, -0.1017, 1.062), (-0.422, -0.09736, 1.054), (-0.432, -0.09736, 1.054), (-0.437, -0.1017, 1.062), (-0.432, -0.106, 1.069), (-0.422, -0.1239, 1.052), (-0.417, -0.1163, 1.047), (-0.422, -0.1088, 1.043), (-0.432, -0.1088, 1.043), (-0.437, -0.1163, 1.047), (-0.432, -0.1239, 1.052), (-0.422, -0.1304, 1.027), (-0.417, -0.1217, 1.027), (-0.422, -0.113, 1.027), (-0.432, -0.113, 1.027), (-0.437, -0.1217, 1.027), (-0.432, -0.1304, 1.027), (-0.422, -0.1239, 1.003), (-0.417, -0.1163, 1.007), (-0.422, -0.1088, 1.012), (-0.432, -0.1088, 1.012), (-0.437, -0.1163, 1.007), (-0.432, -0.1239, 1.003), (-0.422, -0.106, 0.985), (-0.417, -0.1017, 0.9925), (-0.422, -0.09736, 1.0), (-0.432, -0.09736, 1.0), (-0.437, -0.1017, 0.9925), (-0.432, -0.106, 0.985), (-0.422, -0.08168, 0.9785), (-0.417, -0.08168, 0.9872), (-0.422, -0.08168, 0.9958), (-0.432, -0.08168, 0.9958), (-0.437, -0.08168, 0.9872), (-0.432, -0.08168, 0.9785), (-0.427, 0.08658, 0.8733), (-0.427, 0.07819, 0.8878), (-0.427, 0.08658, 0.9024), (-0.427, 0.1034, 0.9024), (-0.427, 0.1117, 0.8878), (-0.427, 0.1034, 0.8733), (-0.3862, 0.08658, 0.8843), (-0.3934, 0.07819, 0.8968), (-0.4007, 0.08658, 0.9094), (-0.4007, 0.1034, 0.9094), (-0.3934, 0.1117, 0.8968), (-0.3862, 0.1034, 0.8843), (-0.3563, 0.08658, 0.9141), (-0.3689, 0.07819, 0.9214), (-0.3814, 0.08658, 0.9287), (-0.3814, 0.1034, 0.9287), (-0.3689, 0.1117, 0.9214), (-0.3563, 0.1034, 0.9141), (-0.3453, 0.08658, 0.955), (-0.3599, 0.07819, 0.955), (-0.3744, 0.08658, 0.955), (-0.3744, 0.1034, 0.955), (-0.3599, 0.1117, 0.955), (-0.3453, 0.1034, 0.955), (-0.3563, 0.08658, 0.9958), (-0.3689, 0.07819, 0.9885), (-0.3814, 0.08658, 0.9813), (-0.3814, 0.1034, 0.9813), (-0.3689, 0.1117, 0.9885), (-0.3563, 0.1034, 0.9958), (-0.3862, 0.08658, 1.026), (-0.3934, 0.07819, 1.013), (-0.4007, 0.08658, 1.001), (-0.4007, 0.1034, 1.001), (-0.3934, 0.1117, 1.013), (-0.3862, 0.1034, 1.026), (-0.427, 0.08658, 1.037), (-0.427, 0.07819, 1.022), (-0.427, 0.08658, 1.008), (-0.427, 0.1034, 1.008), (-0.427, 0.1117, 1.022), (-0.427, 0.1034, 1.037), (-0.4678, 0.08658, 1.026), (-0.4605, 0.07819, 1.013), (-0.4533, 0.08658, 1.001), (-0.4533, 0.1034, 1.001), (-0.4605, 0.1117, 1.013), (-0.4678, 0.1034, 1.026), (-0.4977, 0.08658, 0.9958), (-0.4851, 0.07819, 0.9885), (-0.4725, 0.08658, 0.9813), (-0.4725, 0.1034, 0.9813), (-0.4851, 0.1117, 0.9885), (-0.4977, 0.1034, 0.9958), (-0.5086, 0.08658, 0.955), (-0.4941, 0.07819, 0.955), (-0.4796, 0.08658, 0.955), (-0.4796, 0.1034, 0.955), (-0.4941, 0.1117, 0.955), (-0.5086, 0.1034, 0.955), (-0.4977, 0.08658, 0.9141), (-0.4851, 0.07819, 0.9214), (-0.4725, 0.08658, 0.9287), (-0.4725, 0.1034, 0.9287), (-0.4851, 0.1117, 0.9214), (-0.4977, 0.1034, 0.9141), (-0.4678, 0.08658, 0.8843), (-0.4605, 0.07819, 0.8968), (-0.4533, 0.08658, 0.9094), (-0.4533, 0.1034, 0.9094), (-0.4605, 0.1117, 0.8968), (-0.4678, 0.1034, 0.8843), (-0.427, -0.1025, 0.8733), (-0.427, -0.1108, 0.8878), (-0.427, -0.1025, 0.9024), (-0.427, -0.08568, 0.9024), (-0.427, -0.07729, 0.8878), (-0.427, -0.08568, 0.8733), (-0.3862, -0.1025, 0.8843), (-0.3934, -0.1108, 0.8968), (-0.4007, -0.1025, 0.9094), (-0.4007, -0.08568, 0.9094), (-0.3934, -0.07729, 0.8968), (-0.3862, -0.08568, 0.8843), (-0.3563, -0.1025, 0.9141), (-0.3689, -0.1108, 0.9214), (-0.3814, -0.1025, 0.9287), (-0.3814, -0.08568, 0.9287), (-0.3689, -0.07729, 0.9214), (-0.3563, -0.08568, 0.9141), (-0.3453, -0.1025, 0.955), (-0.3599, -0.1108, 0.955), (-0.3744, -0.1025, 0.955), (-0.3744, -0.08568, 0.955), (-0.3599, -0.07729, 0.955), (-0.3453, -0.08568, 0.955), (-0.3563, -0.1025, 0.9958), (-0.3689, -0.1108, 0.9885), (-0.3814, -0.1025, 0.9813), (-0.3814, -0.08568, 0.9813), (-0.3689, -0.07729, 0.9885), (-0.3563, -0.08568, 0.9958), (-0.3862, -0.1025, 1.026), (-0.3934, -0.1108, 1.013), (-0.4007, -0.1025, 1.001), (-0.4007, -0.08568, 1.001), (-0.3934, -0.07729, 1.013), (-0.3862, -0.08568, 1.026), (-0.427, -0.1025, 1.037), (-0.427, -0.1108, 1.022), (-0.427, -0.1025, 1.008), (-0.427, -0.08568, 1.008), (-0.427, -0.07729, 1.022), (-0.427, -0.08568, 1.037), (-0.4678, -0.1025, 1.026), (-0.4605, -0.1108, 1.013), (-0.4533, -0.1025, 1.001), (-0.4533, -0.08568, 1.001), (-0.4605, -0.07729, 1.013), (-0.4678, -0.08568, 1.026), (-0.4977, -0.1025, 0.9958), (-0.4851, -0.1108, 0.9885), (-0.4725, -0.1025, 0.9813), (-0.4725, -0.08568, 0.9813), (-0.4851, -0.07729, 0.9885), (-0.4977, -0.08568, 0.9958), (-0.5086, -0.1025, 0.955), (-0.4941, -0.1108, 0.955), (-0.4796, -0.1025, 0.955), (-0.4796, -0.08568, 0.955), (-0.4941, -0.07729, 0.955), (-0.5086, -0.08568, 0.955), (-0.4977, -0.1025, 0.9141), (-0.4851, -0.1108, 0.9214), (-0.4725, -0.1025, 0.9287), (-0.4725, -0.08568, 0.9287), (-0.4851, -0.07729, 0.9214), (-0.4977, -0.08568, 0.9141), (-0.4678, -0.1025, 0.8843), (-0.4605, -0.1108, 0.8968), (-0.4533, -0.1025, 0.9094), (-0.4533, -0.08568, 0.9094), (-0.4605, -0.07729, 0.8968), (-0.4678, -0.08568, 0.8843), (-0.4266, 0.07749, 1.061), (-0.4397, 0.07749, 1.058), (-0.4508, 0.07749, 1.051), (-0.4582, 0.07749, 1.04), (-0.4608, 0.07749, 1.027), (-0.4582, 0.07749, 1.014), (-0.4508, 0.07749, 1.003), (-0.4397, 0.07749, 0.9951), (-0.4266, 0.07749, 0.9925), (-0.4135, 0.07749, 0.9951), (-0.4024, 0.07749, 1.003), (-0.395, 0.07749, 1.014), (-0.3924, 0.07749, 1.027), (-0.395, 0.07749, 1.04), (-0.4024, 0.07749, 1.051), (-0.4135, 0.07749, 1.058), (-0.4266, -0.07644, 1.062), (-0.4401, -0.07644, 1.059), (-0.4516, -0.07644, 1.052), (-0.4592, -0.07644, 1.04), (-0.4619, -0.07644, 1.027), (-0.4592, -0.07644, 1.013), (-0.4516, -0.07644, 1.002), (-0.4401, -0.07644, 0.9942), (-0.4266, -0.07644, 0.9915), (-0.4131, -0.07644, 0.9942), (-0.4017, -0.07644, 1.002), (-0.394, -0.07644, 1.013), (-0.3913, -0.07644, 1.027), (-0.394, -0.07644, 1.04), (-0.4017, -0.07644, 1.052), (-0.4131, -0.07644, 1.059), (0.684, 0.07035, 0.6469), (0.684, 0.07035, 0.7552), (0.684, -0.07097, 0.6469), (0.684, -0.07097, 0.7552), (-0.6107, 0.07034, 0.6987), (-0.6107, 0.07034, 0.7035), (-0.6107, -0.07097, 0.6987), (-0.6107, -0.07097, 0.7035), (0.4435, -0.07097, 0.6469), (0.4435, -0.07097, 0.7552), (0.4435, 0.07035, 0.6469), (0.4435, 0.07035, 0.7552), (0.3244, -0.07097, 0.7702), (0.3244, 0.07035, 0.632), (0.3244, -0.07097, 0.632), (0.3244, 0.07035, 0.7702), (0.2196, -0.07097, 0.7465), (0.2196, 0.07035, 0.6556), (0.2196, -0.07097, 0.6556), (0.2196, 0.07035, 0.7465), (0.007302, -0.07097, 0.7465), (0.007302, 0.07034, 0.6556), (0.007302, -0.07097, 0.6556), (0.007302, 0.07034, 0.7465), (-0.08705, -0.07097, 0.7552), (-0.08705, 0.07034, 0.6469), (-0.08705, -0.07097, 0.6469), (-0.08705, 0.07034, 0.7552), (-0.2333, -0.07097, 0.7451), (-0.2333, 0.07034, 0.6571), (-0.2333, -0.07097, 0.6571), (-0.2333, 0.07034, 0.7451), (-0.3536, -0.07097, 0.7645), (-0.3536, 0.07034, 0.6376), (-0.3536, -0.07097, 0.6376), (-0.3536, 0.07034, 0.7645), (-0.4114, -0.07097, 0.7485), (-0.4114, 0.07034, 0.6536), (-0.4114, -0.07097, 0.6536), (-0.4114, 0.07034, 0.7485), (-0.5086, -0.07097, 0.7124), (-0.5086, 0.07034, 0.6897), (-0.5086, -0.07097, 0.6897), (-0.5086, 0.07034, 0.7124), (0.684, 0.07035, 1.646), (0.684, 0.07035, 1.754), (0.684, -0.07097, 1.646), (0.684, -0.07097, 1.754), (-0.6107, 0.07034, 1.698), (-0.6107, 0.07034, 1.702), (-0.6107, -0.07097, 1.698), (-0.6107, -0.07097, 1.702), (0.4435, -0.07097, 1.646), (0.4435, -0.07097, 1.754), (0.4435, 0.07035, 1.646), (0.4435, 0.07035, 1.754), (0.3244, -0.07097, 1.769), (0.3244, 0.07035, 1.631), (0.3244, -0.07097, 1.631), (0.3244, 0.07035, 1.769), (0.2196, -0.07097, 1.745), (0.2196, 0.07035, 1.655), (0.2196, -0.07097, 1.655), (0.2196, 0.07035, 1.745), (0.007302, -0.07097, 1.745), (0.007302, 0.07034, 1.655), (0.007302, -0.07097, 1.655), (0.007302, 0.07034, 1.745), (-0.08705, -0.07097, 1.754), (-0.08705, 0.07034, 1.646), (-0.08705, -0.07097, 1.646), (-0.08705, 0.07034, 1.754), (-0.2333, -0.07097, 1.744), (-0.2333, 0.07034, 1.656), (-0.2333, -0.07097, 1.656), (-0.2333, 0.07034, 1.744), (-0.3536, -0.07097, 1.763), (-0.3536, 0.07034, 1.637), (-0.3536, -0.07097, 1.637), (-0.3536, 0.07034, 1.763), (-0.4114, -0.07097, 1.747), (-0.4114, 0.07034, 1.653), (-0.4114, -0.07097, 1.653), (-0.4114, 0.07034, 1.747), (-0.5086, -0.07097, 1.711), (-0.5086, 0.07034, 1.689), (-0.5086, -0.07097, 1.689), (-0.5086, 0.07034, 1.711), (-0.667, -0.04603, 0.0), (-0.667, 0.04736, 0.0), (0.667, -0.04603, 0.0), (0.667, 0.04736, 0.0), (-0.667, -0.04603, 2.3), (-0.667, 0.04736, 2.3), (0.667, -0.04603, 2.3), (0.667, 0.04736, 2.3), (0.667, 0.04736, 1.432), (0.667, -0.04603, 1.432), (-0.667, 0.04736, 1.432), (-0.667, -0.04603, 1.432)], [], [(2, 337, 336, 0), (4, 338, 337, 2), (7, 5, 322, 323), (9, 7, 323, 324), (10, 341, 340, 8), (10, 12, 342, 341), (15, 13, 326, 327), (14, 16, 344, 343), (18, 345, 344, 16), (20, 346, 345, 18), (23, 21, 330, 331), (24, 348, 347, 22), (26, 349, 348, 24), (28, 350, 349, 26), (31, 29, 334, 335), (30, 0, 336, 351), (9, 8, 6, 7), (81, 82, 76, 75), (39, 45, 46, 40), (49, 43, 42, 48), (38, 43, 49, 44), (45, 39, 38, 44), (84, 85, 79, 78), (47, 41, 40, 46), (48, 42, 41, 47), (45, 51, 52, 46), (55, 49, 48, 54), (44, 49, 55, 50), (51, 45, 44, 50), (53, 47, 46, 52), (54, 48, 47, 53), (51, 57, 58, 52), (61, 55, 54, 60), (50, 55, 61, 56), (57, 51, 50, 56), (59, 53, 52, 58), (60, 54, 53, 59), (57, 63, 64, 58), (67, 61, 60, 66), (56, 61, 67, 62), (63, 57, 56, 62), (65, 59, 58, 64), (66, 60, 59, 65), (63, 69, 70, 64), (73, 67, 66, 72), (62, 67, 73, 68), (69, 63, 62, 68), (71, 65, 64, 70), (72, 66, 65, 71), (75, 76, 70, 69), (36, 37, 103, 102), (73, 79, 74, 68), (75, 69, 68, 74), (77, 71, 70, 76), (77, 78, 72, 71), (79, 85, 80, 74), (81, 75, 74, 80), (90, 91, 85, 84), (83, 84, 78, 77), (83, 77, 76, 82), (87, 88, 82, 81), (85, 91, 86, 80), (87, 81, 80, 86), (96, 97, 91, 90), (89, 90, 84, 83), (89, 83, 82, 88), (39, 33, 32, 38), (41, 35, 34, 40), (93, 87, 86, 92), (102, 103, 97, 96), (101, 102, 96, 95), (95, 89, 88, 94), (99, 100, 94, 93), (97, 103, 98, 92), (98, 99, 93, 92), (42, 36, 35, 41), (100, 101, 95, 94), (33, 34, 100, 99), (103, 37, 32, 98), (78, 79, 73, 72), (34, 35, 101, 100), (98, 32, 33, 99), (35, 36, 102, 101), (33, 39, 40, 34), (32, 37, 43, 38), (43, 37, 36, 42), (93, 94, 88, 87), (91, 97, 92, 86), (174, 173, 107, 108), (116, 110, 115, 121), (111, 105, 104, 110), (150, 144, 143, 149), (149, 143, 142, 148), (118, 112, 111, 117), (119, 113, 112, 118), (121, 115, 114, 120), (147, 141, 140, 146), (151, 145, 144, 150), (173, 172, 106, 107), (148, 142, 141, 147), (144, 138, 137, 143), (122, 116, 121, 127), (123, 117, 116, 122), (127, 121, 120, 126), (125, 119, 118, 124), (124, 118, 117, 123), (126, 120, 119, 125), (128, 122, 127, 133), (129, 123, 122, 128), (133, 127, 126, 132), (131, 125, 124, 130), (130, 124, 123, 129), (132, 126, 125, 131), (134, 128, 133, 139), (135, 129, 128, 134), (139, 133, 132, 138), (137, 131, 130, 136), (136, 130, 129, 135), (138, 132, 131, 137), (140, 134, 139, 145), (141, 135, 134, 140), (115, 109, 108, 114), (143, 137, 136, 142), (152, 146, 151, 157), (110, 104, 109, 115), (105, 171, 170, 104), (112, 106, 105, 111), (109, 175, 174, 108), (113, 107, 106, 112), (158, 152, 157, 163), (154, 148, 147, 153), (153, 147, 146, 152), (156, 150, 149, 155), (155, 149, 148, 154), (157, 151, 150, 156), (160, 154, 153, 159), (162, 156, 155, 161), (161, 155, 154, 160), (164, 158, 163, 169), (163, 157, 156, 162), (159, 153, 152, 158), (166, 160, 159, 165), (168, 162, 161, 167), (167, 161, 160, 166), (170, 164, 169, 175), (169, 163, 162, 168), (165, 159, 158, 164), (172, 166, 165, 171), (174, 168, 167, 173), (173, 167, 166, 172), (104, 170, 175, 109), (175, 169, 168, 174), (171, 165, 164, 170), (146, 140, 145, 151), (120, 114, 113, 119), (117, 111, 110, 116), (145, 139, 138, 144), (106, 172, 171, 105), (114, 108, 107, 113), (191, 192, 186, 185), (189, 190, 184, 183), (193, 188, 182, 187), (216, 222, 223, 217), (188, 189, 183, 182), (190, 191, 185, 184), (196, 197, 191, 190), (197, 198, 192, 191), (195, 196, 190, 189), (182, 183, 177, 176), (198, 204, 205, 199), (188, 194, 195, 189), (202, 203, 197, 196), (201, 202, 196, 195), (203, 204, 198, 197), (199, 205, 200, 194), (204, 210, 211, 205), (194, 200, 201, 195), (208, 209, 203, 202), (207, 208, 202, 201), (209, 210, 204, 203), (205, 211, 206, 200), (210, 216, 217, 211), (200, 206, 207, 201), (214, 215, 209, 208), (213, 214, 208, 207), (192, 198, 199, 193), (211, 217, 212, 206), (180, 186, 187, 181), (206, 212, 213, 207), (214, 220, 221, 215), (221, 222, 216, 215), (217, 223, 218, 212), (222, 228, 229, 223), (212, 218, 219, 213), (186, 192, 193, 187), (226, 227, 221, 220), (225, 226, 220, 219), (229, 224, 218, 223), (228, 234, 235, 229), (224, 225, 219, 218), (227, 228, 222, 221), (231, 232, 226, 225), (233, 234, 228, 227), (235, 230, 224, 229), (234, 240, 241, 235), (230, 231, 225, 224), (232, 233, 227, 226), (237, 238, 232, 231), (239, 240, 234, 233), (241, 236, 230, 235), (240, 246, 247, 241), (236, 237, 231, 230), (238, 239, 233, 232), (243, 244, 238, 237), (245, 246, 240, 239), (247, 242, 236, 241), (180, 181, 247, 246), (242, 243, 237, 236), (244, 245, 239, 238), (177, 178, 244, 243), (185, 186, 180, 179), (247, 181, 176, 242), (193, 199, 194, 188), (176, 177, 243, 242), (179, 180, 246, 245), (183, 184, 178, 177), (215, 216, 210, 209), (187, 182, 176, 181), (178, 179, 245, 244), (219, 220, 214, 213), (184, 185, 179, 178), (257, 263, 264, 258), (261, 262, 256, 255), (260, 254, 259, 265), (258, 264, 265, 259), (261, 255, 254, 260), (264, 270, 271, 265), (262, 263, 257, 256), (268, 269, 263, 262), (263, 269, 270, 264), (267, 268, 262, 261), (266, 260, 265, 271), (267, 261, 260, 266), (270, 276, 277, 271), (274, 275, 269, 268), (269, 275, 276, 270), (273, 274, 268, 267), (272, 266, 271, 277), (273, 267, 266, 272), (289, 283, 282, 288), (254, 248, 253, 259), (287, 288, 282, 281), (279, 280, 274, 273), (289, 284, 278, 283), (274, 280, 281, 275), (281, 282, 276, 275), (280, 286, 287, 281), (284, 285, 279, 278), (279, 285, 286, 280), (251, 257, 258, 252), (259, 253, 252, 258), (309, 303, 302, 308), (316, 250, 251, 317), (295, 289, 288, 294), (303, 309, 310, 304), (289, 295, 290, 284), (313, 307, 306, 312), (294, 288, 287, 293), (291, 285, 284, 290), (299, 293, 292, 298), (301, 295, 294, 300), (291, 297, 298, 292), (295, 301, 296, 290), (297, 291, 290, 296), (300, 294, 293, 299), (305, 299, 298, 304), (301, 300, 306, 307), (297, 303, 304, 298), (301, 307, 302, 296), (303, 297, 296, 302), (306, 300, 299, 305), (311, 305, 304, 310), (315, 249, 250, 316), (313, 308, 302, 307), (279, 273, 272, 278), (311, 312, 306, 305), (310, 316, 317, 311), (319, 313, 312, 318), (309, 315, 316, 310), (319, 314, 308, 313), (315, 309, 308, 314), (317, 318, 312, 311), (257, 251, 250, 256), (253, 319, 318, 252), (248, 249, 315, 314), (319, 253, 248, 314), (255, 249, 248, 254), (251, 252, 318, 317), (293, 287, 286, 292), (282, 283, 277, 276), (255, 256, 250, 249), (283, 278, 272, 277), (322, 321, 320, 335, 334, 333, 332, 331, 330, 329, 328, 327, 326, 325, 324, 323), (31, 1, 0, 30), (11, 10, 8, 9), (19, 18, 16, 17), (29, 28, 26, 27), (6, 339, 338, 4), (14, 343, 342, 12), (21, 20, 18, 19), (25, 24, 22, 23), (17, 16, 14, 15), (3, 2, 0, 1), (13, 12, 10, 11), (28, 30, 351, 350), (8, 340, 339, 6), (22, 347, 346, 20), (5, 4, 2, 3), (351, 336, 337, 338, 339, 340, 341, 342, 343, 344, 345, 346, 347, 348, 349, 350), (17, 15, 327, 328), (27, 25, 332, 333), (5, 3, 321, 322), (13, 11, 325, 326), (23, 22, 20, 21), (31, 30, 28, 29), (19, 17, 328, 329), (15, 14, 12, 13), (1, 31, 335, 320), (11, 9, 324, 325), (29, 27, 333, 334), (7, 6, 4, 5), (25, 23, 331, 332), (3, 1, 320, 321), (21, 19, 329, 330), (352, 353, 355, 354), (394, 392, 359, 358), (358, 359, 357, 356), (362, 363, 353, 352), (394, 358, 356, 393), (361, 355, 353, 363), (364, 361, 363, 367), (354, 360, 362, 352), (365, 367, 363, 362), (354, 355, 361, 360), (369, 371, 367, 365), (368, 364, 367, 371), (360, 366, 365, 362), (360, 361, 364, 366), (372, 368, 371, 375), (373, 375, 371, 369), (366, 370, 369, 365), (366, 364, 368, 370), (377, 379, 375, 373), (376, 372, 375, 379), (370, 374, 373, 369), (370, 368, 372, 374), (380, 376, 379, 383), (381, 383, 379, 377), (374, 378, 377, 373), (374, 372, 376, 378), (385, 387, 383, 381), (384, 380, 383, 387), (378, 382, 381, 377), (378, 376, 380, 382), (388, 384, 387, 391), (389, 391, 387, 385), (382, 386, 385, 381), (382, 380, 384, 386), (393, 395, 391, 389), (392, 388, 391, 395), (386, 390, 389, 385), (386, 384, 388, 390), (359, 392, 395, 357), (356, 357, 395, 393), (390, 394, 393, 389), (390, 388, 392, 394), (396, 397, 399, 398), (438, 436, 403, 402), (402, 403, 401, 400), (406, 407, 397, 396), (438, 402, 400, 437), (405, 399, 397, 407), (408, 405, 407, 411), (398, 404, 406, 396), (409, 411, 407, 406), (398, 399, 405, 404), (413, 415, 411, 409), (412, 408, 411, 415), (404, 410, 409, 406), (404, 405, 408, 410), (416, 412, 415, 419), (417, 419, 415, 413), (410, 414, 413, 409), (410, 408, 412, 414), (421, 423, 419, 417), (420, 416, 419, 423), (414, 418, 417, 413), (414, 412, 416, 418), (424, 420, 423, 427), (425, 427, 423, 421), (418, 422, 421, 417), (418, 416, 420, 422), (429, 431, 427, 425), (428, 424, 427, 431), (422, 426, 425, 421), (422, 420, 424, 426), (432, 428, 431, 435), (433, 435, 431, 429), (426, 430, 429, 425), (426, 424, 428, 430), (437, 439, 435, 433), (436, 432, 435, 439), (430, 434, 433, 429), (430, 428, 432, 434), (403, 436, 439, 401), (400, 401, 439, 437), (434, 438, 437, 433), (434, 432, 436, 438), (285, 291, 292, 286), (95, 96, 90, 89), (142, 136, 135, 141), (27, 26, 24, 25), (448, 447, 446, 449), (451, 444, 445, 450), (441, 450, 445, 447, 448, 443), (443, 448, 449, 442), (440, 451, 450, 441), (442, 440, 441, 443), (442, 449, 446, 444, 451, 440), (446, 447, 445, 444)])
me_cube_004.polygons.foreach_set('use_smooth', [1, 1, 1, 1, 1, 1, 1, 1, 1, 1, 1, 1, 1, 1, 1, 1, 1, 1, 1, 1, 1, 1, 1, 1, 1, 1, 1, 1, 1, 1, 1, 1, 1, 1, 1, 1, 1, 1, 1, 1, 1, 1, 1, 1, 1, 1, 1, 1, 1, 1, 1, 1, 1, 1, 1, 1, 1, 1, 1, 1, 1, 1, 1, 1, 1, 1, 1, 1, 1, 1, 1, 1, 1, 1, 1, 1, 1, 1, 1, 1, 1, 1, 1, 1, 1, 1, 1, 1, 1, 1, 1, 1, 1, 1, 1, 1, 1, 1, 1, 1, 1, 1, 1, 1, 1, 1, 1, 1, 1, 1, 1, 1, 1, 1, 1, 1, 1, 1, 1, 1, 1, 1, 1, 1, 1, 1, 1, 1, 1, 1, 1, 1, 1, 1, 1, 1, 1, 1, 1, 1, 1, 1, 1, 1, 1, 1, 1, 1, 1, 1, 1, 1, 1, 1, 1, 1, 1, 1, 1, 1, 1, 1, 1, 1, 1, 1, 1, 1, 1, 1, 1, 1, 1, 1, 1, 1, 1, 1, 1, 1, 1, 1, 1, 1, 1, 1, 1, 1, 1, 1, 1, 1, 1, 1, 1, 1, 1, 1, 1, 1, 1, 1, 1, 1, 1, 1, 1, 1, 1, 1, 1, 1, 1, 1, 1, 1, 1, 1, 1, 1, 1, 1, 1, 1, 1, 1, 1, 1, 1, 1, 1, 1, 1, 1, 1, 1, 1, 1, 1, 1, 1, 1, 1, 1, 1, 1, 1, 1, 1, 1, 1, 1, 1, 1, 1, 1, 1, 1, 1, 1, 1, 1, 1, 1, 1, 1, 1, 1, 1, 1, 1, 1, 1, 1, 1, 1, 1, 1, 1, 1, 1, 1, 1, 1, 1, 1, 1, 1, 1, 1, 1, 1, 1, 1, 1, 1, 1, 1, 1, 1, 1, 1, 1, 1, 1, 1, 1, 1, 1, 1, 1, 1, 1, 1, 1, 1, 1, 1, 1, 1, 1, 1, 1, 1, 1, 1, 1, 1, 1, 1, 1, 1, 1, 1, 0, 0, 0, 0, 0, 0, 0, 0, 0, 0, 0, 0, 0, 0, 0, 0, 0, 0, 0, 0, 0, 0, 0, 0, 0, 0, 0, 0, 0, 0, 0, 0, 0, 0, 0, 0, 0, 0, 0, 0, 0, 0, 0, 0, 0, 0, 0, 0, 0, 0, 0, 0, 0, 0, 0, 0, 0, 0, 0, 0, 0, 0, 0, 0, 0, 0, 0, 0, 0, 0, 0, 0, 0, 0, 0, 0, 0, 0, 0, 0, 0, 0, 0, 0, 1, 1, 1, 1, 0, 0, 0, 0, 0, 0, 0, 0])
_uv = me_cube_004.uv_layers.new(name='UVMap')
_uv.uv.foreach_set('vector', [0.1112, 0.1103, 0.113, 0.1051, 0.1168, 0.1051, 0.1168, 0.1103, 0.1065, 0.1343, 0.1097, 0.1311, 0.113, 0.1333, 0.1112, 0.1375, 0.1033, 0.1296, 0.1065, 0.1343, 0.1099, 0.1309, 0.1078, 0.1277, 0.1548, 0.124, 0.1548, 0.1296, 0.16, 0.1277, 0.16, 0.124, 0.1214, 0.1184, 0.1162, 0.1201, 0.1162, 0.124, 0.1214, 0.124, 0.1033, 0.1184, 0.1065, 0.1137, 0.1097, 0.1169, 0.1075, 0.1201, 0.1112, 0.1105, 0.1065, 0.1137, 0.1099, 0.1171, 0.1131, 0.115, 0.1112, 0.1103, 0.1168, 0.1103, 0.1168, 0.1051, 0.113, 0.1051, 0.1224, 0.1103, 0.1207, 0.1051, 0.1168, 0.1051, 0.1168, 0.1103, 0.1272, 0.1137, 0.1239, 0.1169, 0.1207, 0.1147, 0.1224, 0.1105, 0.1303, 0.1184, 0.1272, 0.1137, 0.1237, 0.1171, 0.1258, 0.1203, 0.1214, 0.124, 0.1162, 0.124, 0.1162, 0.1201, 0.1214, 0.1184, 0.1214, 0.1296, 0.1162, 0.1278, 0.1162, 0.124, 0.1214, 0.124, 0.1272, 0.1343, 0.1239, 0.1311, 0.1261, 0.1278, 0.1303, 0.1296, 0.1224, 0.1375, 0.1272, 0.1343, 0.1237, 0.1309, 0.1205, 0.133, 0.1224, 0.1103, 0.1168, 0.1103, 0.1168, 0.1051, 0.1207, 0.1051, 0.1548, 0.124, 0.1214, 0.124, 0.1214, 0.1296, 0.1548, 0.1296, 0.1712, 0.1298, 0.169, 0.1286, 0.1658, 0.1319, 0.167, 0.134, 0.1556, 0.1142, 0.1514, 0.1184, 0.1536, 0.1196, 0.1568, 0.1164, 0.1493, 0.1172, 0.1544, 0.1121, 0.1556, 0.1142, 0.1514, 0.1184, 0.1153, 0.1433, 0.1181, 0.1433, 0.1181, 0.1382, 0.1153, 0.1382, 0.1514, 0.1184, 0.1556, 0.1142, 0.1544, 0.1121, 0.1493, 0.1172, 0.1712, 0.1298, 0.1733, 0.1311, 0.1682, 0.1361, 0.167, 0.134, 0.1181, 0.1425, 0.1181, 0.1457, 0.1153, 0.1457, 0.1153, 0.1425, 0.1514, 0.1184, 0.1556, 0.1142, 0.1568, 0.1164, 0.1536, 0.1196, 0.1514, 0.1184, 0.1499, 0.1241, 0.1524, 0.1241, 0.1536, 0.1196, 0.1474, 0.1241, 0.1493, 0.1172, 0.1514, 0.1184, 0.1499, 0.1241, 0.1153, 0.1172, 0.1181, 0.1172, 0.1181, 0.1241, 0.1153, 0.1241, 0.1499, 0.1241, 0.1514, 0.1184, 0.1493, 0.1172, 0.1474, 0.1241, 0.1181, 0.1241, 0.1181, 0.1196, 0.1153, 0.1196, 0.1153, 0.1241, 0.1499, 0.1241, 0.1514, 0.1184, 0.1536, 0.1196, 0.1524, 0.1241, 0.1499, 0.1241, 0.1514, 0.1298, 0.1536, 0.1286, 0.1524, 0.1241, 0.1493, 0.1311, 0.1474, 0.1241, 0.1499, 0.1241, 0.1514, 0.1298, 0.1153, 0.1241, 0.1181, 0.1241, 0.1181, 0.1311, 0.1153, 0.1311, 0.1514, 0.1298, 0.1499, 0.1241, 0.1474, 0.1241, 0.1493, 0.1311, 0.1181, 0.1286, 0.1181, 0.1241, 0.1153, 0.1241, 0.1153, 0.1286, 0.1514, 0.1298, 0.1499, 0.1241, 0.1524, 0.1241, 0.1536, 0.1286, 0.1514, 0.1298, 0.1556, 0.134, 0.1568, 0.1319, 0.1536, 0.1286, 0.1544, 0.1361, 0.1493, 0.1311, 0.1514, 0.1298, 0.1556, 0.134, 0.1153, 0.1382, 0.1181, 0.1382, 0.1181, 0.1433, 0.1153, 0.1433, 0.1556, 0.134, 0.1514, 0.1298, 0.1493, 0.1311, 0.1544, 0.1361, 0.1181, 0.1319, 0.1181, 0.1286, 0.1153, 0.1286, 0.1153, 0.1319, 0.1556, 0.134, 0.1514, 0.1298, 0.1536, 0.1286, 0.1568, 0.1319, 0.1556, 0.134, 0.1613, 0.1355, 0.1613, 0.1331, 0.1568, 0.1319, 0.1613, 0.138, 0.1544, 0.1361, 0.1556, 0.134, 0.1613, 0.1355, 0.1153, 0.1433, 0.1181, 0.1433, 0.1181, 0.1502, 0.1153, 0.1502, 0.1613, 0.1355, 0.1556, 0.134, 0.1544, 0.1361, 0.1613, 0.138, 0.1181, 0.1502, 0.1181, 0.1457, 0.1153, 0.1457, 0.1153, 0.1502, 0.1613, 0.1355, 0.1556, 0.134, 0.1568, 0.1319, 0.1613, 0.1331, 0.167, 0.134, 0.1658, 0.1319, 0.1613, 0.1331, 0.1613, 0.1355, 0.1613, 0.1127, 0.1613, 0.1102, 0.1682, 0.1121, 0.167, 0.1142, 0.1181, 0.1502, 0.1181, 0.1571, 0.1153, 0.1571, 0.1153, 0.1502, 0.167, 0.134, 0.1613, 0.1355, 0.1613, 0.138, 0.1682, 0.1361, 0.1181, 0.1547, 0.1181, 0.1502, 0.1153, 0.1502, 0.1153, 0.1547, 0.1658, 0.1319, 0.167, 0.134, 0.1613, 0.1355, 0.1613, 0.1331, 0.1181, 0.1571, 0.1181, 0.1622, 0.1153, 0.1622, 0.1153, 0.1571, 0.1712, 0.1298, 0.167, 0.134, 0.1682, 0.1361, 0.1733, 0.1311, 0.1727, 0.1241, 0.1752, 0.1241, 0.1733, 0.1311, 0.1712, 0.1298, 0.169, 0.1286, 0.1712, 0.1298, 0.167, 0.134, 0.1658, 0.1319, 0.1181, 0.1286, 0.1181, 0.1319, 0.1153, 0.1319, 0.1153, 0.1286, 0.1727, 0.1241, 0.1702, 0.1241, 0.169, 0.1286, 0.1712, 0.1298, 0.1181, 0.1311, 0.1181, 0.1241, 0.1153, 0.1241, 0.1153, 0.1311, 0.1727, 0.1241, 0.1712, 0.1298, 0.1733, 0.1311, 0.1752, 0.1241, 0.1712, 0.1184, 0.1733, 0.1172, 0.1752, 0.1241, 0.1727, 0.1241, 0.1702, 0.1241, 0.1727, 0.1241, 0.1712, 0.1298, 0.169, 0.1286, 0.1181, 0.1241, 0.1181, 0.1286, 0.1153, 0.1286, 0.1153, 0.1241, 0.1556, 0.1142, 0.1613, 0.1127, 0.1613, 0.1102, 0.1544, 0.1121, 0.1181, 0.1457, 0.1181, 0.1502, 0.1153, 0.1502, 0.1153, 0.1457, 0.1712, 0.1184, 0.1727, 0.1241, 0.1752, 0.1241, 0.1733, 0.1172, 0.167, 0.1142, 0.1682, 0.1121, 0.1733, 0.1172, 0.1712, 0.1184, 0.1658, 0.1164, 0.167, 0.1142, 0.1712, 0.1184, 0.169, 0.1196, 0.1181, 0.1196, 0.1181, 0.1241, 0.1153, 0.1241, 0.1153, 0.1196, 0.167, 0.1142, 0.1658, 0.1164, 0.169, 0.1196, 0.1712, 0.1184, 0.1181, 0.1622, 0.1181, 0.1571, 0.1153, 0.1571, 0.1153, 0.1622, 0.1682, 0.1121, 0.167, 0.1142, 0.1712, 0.1184, 0.1733, 0.1172, 0.1556, 0.1142, 0.1613, 0.1127, 0.1613, 0.1152, 0.1568, 0.1164, 0.1153, 0.1547, 0.1181, 0.1547, 0.1181, 0.1579, 0.1153, 0.1579, 0.1613, 0.1127, 0.1613, 0.1152, 0.1658, 0.1164, 0.167, 0.1142, 0.1181, 0.1571, 0.1181, 0.1502, 0.1153, 0.1502, 0.1153, 0.1571, 0.167, 0.134, 0.1682, 0.1361, 0.1613, 0.138, 0.1613, 0.1355, 0.1153, 0.1502, 0.1181, 0.1502, 0.1181, 0.1547, 0.1153, 0.1547, 0.1682, 0.1121, 0.1613, 0.1102, 0.1613, 0.1127, 0.167, 0.1142, 0.1613, 0.1152, 0.1613, 0.1127, 0.167, 0.1142, 0.1658, 0.1164, 0.1613, 0.1127, 0.1556, 0.1142, 0.1568, 0.1164, 0.1613, 0.1152, 0.1153, 0.1502, 0.1181, 0.1502, 0.1181, 0.1433, 0.1153, 0.1433, 0.1544, 0.1121, 0.1613, 0.1102, 0.1613, 0.1127, 0.1556, 0.1142, 0.1712, 0.1184, 0.169, 0.1196, 0.1702, 0.1241, 0.1727, 0.1241, 0.1181, 0.1241, 0.1181, 0.1172, 0.1153, 0.1172, 0.1153, 0.1241, 0.1147, 0.1127, 0.1147, 0.1152, 0.1191, 0.1164, 0.1204, 0.1142, 0.1181, 0.1241, 0.1181, 0.1172, 0.1153, 0.1172, 0.1153, 0.1241, 0.1245, 0.1184, 0.1204, 0.1142, 0.1216, 0.1121, 0.1267, 0.1172, 0.1048, 0.1298, 0.109, 0.134, 0.1102, 0.1319, 0.1069, 0.1286, 0.1153, 0.09583, 0.1153, 0.0991, 0.1181, 0.0991, 0.1181, 0.09583, 0.1236, 0.1241, 0.1224, 0.1196, 0.1245, 0.1184, 0.1261, 0.1241, 0.1153, 0.1241, 0.1153, 0.1196, 0.1181, 0.1196, 0.1181, 0.1241, 0.1285, 0.1241, 0.1267, 0.1172, 0.1245, 0.1184, 0.1261, 0.1241, 0.1048, 0.1298, 0.109, 0.134, 0.1077, 0.1361, 0.1026, 0.1311, 0.1026, 0.1311, 0.1077, 0.1361, 0.109, 0.134, 0.1048, 0.1298, 0.1153, 0.1036, 0.1181, 0.1036, 0.1181, 0.108, 0.1153, 0.108, 0.1069, 0.1286, 0.1102, 0.1319, 0.109, 0.134, 0.1048, 0.1298, 0.109, 0.134, 0.1147, 0.1355, 0.1147, 0.1331, 0.1102, 0.1319, 0.1181, 0.1311, 0.1181, 0.1241, 0.1153, 0.1241, 0.1153, 0.1311, 0.1245, 0.1298, 0.1261, 0.1241, 0.1285, 0.1241, 0.1267, 0.1311, 0.1267, 0.1311, 0.1285, 0.1241, 0.1261, 0.1241, 0.1245, 0.1298, 0.1153, 0.1286, 0.1153, 0.1241, 0.1181, 0.1241, 0.1181, 0.1286, 0.1224, 0.1286, 0.1236, 0.1241, 0.1261, 0.1241, 0.1245, 0.1298, 0.1245, 0.1298, 0.1261, 0.1241, 0.1236, 0.1241, 0.1224, 0.1286, 0.1181, 0.1105, 0.1181, 0.1156, 0.1153, 0.1156, 0.1153, 0.1105, 0.1204, 0.134, 0.1245, 0.1298, 0.1267, 0.1311, 0.1216, 0.1361, 0.1216, 0.1361, 0.1267, 0.1311, 0.1245, 0.1298, 0.1204, 0.134, 0.1153, 0.1319, 0.1153, 0.1286, 0.1181, 0.1286, 0.1181, 0.1319, 0.1191, 0.1319, 0.1224, 0.1286, 0.1245, 0.1298, 0.1204, 0.134, 0.1204, 0.134, 0.1245, 0.1298, 0.1224, 0.1286, 0.1191, 0.1319, 0.1181, 0.1036, 0.1181, 0.1105, 0.1153, 0.1105, 0.1153, 0.1036, 0.1147, 0.1355, 0.1204, 0.134, 0.1216, 0.1361, 0.1147, 0.138, 0.1147, 0.138, 0.1216, 0.1361, 0.1204, 0.134, 0.1147, 0.1355, 0.1153, 0.1036, 0.1153, 0.108, 0.1181, 0.108, 0.1181, 0.1036, 0.1147, 0.1331, 0.1191, 0.1319, 0.1204, 0.134, 0.1147, 0.1355, 0.1147, 0.1355, 0.1204, 0.134, 0.1191, 0.1319, 0.1147, 0.1331, 0.1181, 0.09663, 0.1181, 0.1036, 0.1153, 0.1036, 0.1153, 0.09663, 0.109, 0.134, 0.1147, 0.1355, 0.1147, 0.138, 0.1077, 0.1361, 0.1267, 0.1172, 0.1216, 0.1121, 0.1204, 0.1142, 0.1245, 0.1184, 0.1153, 0.0991, 0.1153, 0.1036, 0.1181, 0.1036, 0.1181, 0.0991, 0.1181, 0.1241, 0.1181, 0.1311, 0.1153, 0.1311, 0.1153, 0.1241, 0.1181, 0.1156, 0.1181, 0.1105, 0.1153, 0.1105, 0.1153, 0.1156, 0.1204, 0.1142, 0.1147, 0.1127, 0.1147, 0.1102, 0.1216, 0.1121, 0.1224, 0.1196, 0.1191, 0.1164, 0.1204, 0.1142, 0.1245, 0.1184, 0.1216, 0.1121, 0.1147, 0.1102, 0.1147, 0.1127, 0.1204, 0.1142, 0.1153, 0.1113, 0.1153, 0.108, 0.1181, 0.108, 0.1181, 0.1113, 0.1181, 0.1172, 0.1181, 0.1241, 0.1153, 0.1241, 0.1153, 0.1172, 0.1057, 0.1241, 0.1069, 0.1286, 0.1048, 0.1298, 0.1033, 0.1241, 0.1033, 0.1241, 0.1048, 0.1298, 0.1026, 0.1311, 0.1008, 0.1241, 0.1033, 0.1241, 0.1048, 0.1298, 0.1069, 0.1286, 0.1057, 0.1241, 0.1153, 0.1241, 0.1153, 0.1286, 0.1181, 0.1286, 0.1181, 0.1241, 0.1008, 0.1241, 0.1026, 0.1311, 0.1048, 0.1298, 0.1033, 0.1241, 0.1069, 0.1196, 0.1057, 0.1241, 0.1033, 0.1241, 0.1048, 0.1184, 0.1048, 0.1184, 0.1033, 0.1241, 0.1057, 0.1241, 0.1069, 0.1196, 0.1153, 0.1196, 0.1153, 0.1241, 0.1181, 0.1241, 0.1181, 0.1196, 0.1181, 0.09663, 0.1181, 0.09155, 0.1153, 0.09155, 0.1153, 0.09663, 0.1026, 0.1172, 0.1008, 0.1241, 0.1033, 0.1241, 0.1048, 0.1184, 0.1048, 0.1184, 0.1033, 0.1241, 0.1008, 0.1241, 0.1026, 0.1172, 0.1102, 0.1164, 0.1069, 0.1196, 0.1048, 0.1184, 0.109, 0.1142, 0.109, 0.1142, 0.1048, 0.1184, 0.1069, 0.1196, 0.1102, 0.1164, 0.1153, 0.0991, 0.1153, 0.09583, 0.1181, 0.09583, 0.1181, 0.0991, 0.1181, 0.1036, 0.1181, 0.09663, 0.1153, 0.09663, 0.1153, 0.1036, 0.1077, 0.1121, 0.1026, 0.1172, 0.1048, 0.1184, 0.109, 0.1142, 0.109, 0.1142, 0.1048, 0.1184, 0.1026, 0.1172, 0.1077, 0.1121, 0.1147, 0.1152, 0.1102, 0.1164, 0.109, 0.1142, 0.1147, 0.1127, 0.1147, 0.1127, 0.109, 0.1142, 0.1102, 0.1164, 0.1147, 0.1152, 0.1153, 0.1036, 0.1153, 0.0991, 0.1181, 0.0991, 0.1181, 0.1036, 0.1181, 0.1105, 0.1181, 0.1036, 0.1153, 0.1036, 0.1153, 0.1105, 0.1147, 0.1102, 0.1077, 0.1121, 0.109, 0.1142, 0.1147, 0.1127, 0.1147, 0.1127, 0.109, 0.1142, 0.1077, 0.1121, 0.1147, 0.1102, 0.1181, 0.09155, 0.1181, 0.09663, 0.1153, 0.09663, 0.1153, 0.09155, 0.1261, 0.1241, 0.1245, 0.1184, 0.1224, 0.1196, 0.1236, 0.1241, 0.1261, 0.1241, 0.1245, 0.1184, 0.1267, 0.1172, 0.1285, 0.1241, 0.1077, 0.1361, 0.1147, 0.138, 0.1147, 0.1355, 0.109, 0.134, 0.1191, 0.1164, 0.1147, 0.1152, 0.1147, 0.1127, 0.1204, 0.1142, 0.1245, 0.1184, 0.1204, 0.1142, 0.1191, 0.1164, 0.1224, 0.1196, 0.1297, 0.09603, 0.1333, 0.09396, 0.1263, 0.08696, 0.1242, 0.09054, 0.1333, 0.09396, 0.1297, 0.09603, 0.1242, 0.09054, 0.1263, 0.08696, 0.1369, 0.1563, 0.1369, 0.1515, 0.1283, 0.1515, 0.1283, 0.1563, 0.1167, 0.1227, 0.1071, 0.1201, 0.1051, 0.1237, 0.1167, 0.1268, 0.1369, 0.09189, 0.1333, 0.09396, 0.1263, 0.08696, 0.1283, 0.08337, 0.1297, 0.1515, 0.1297, 0.1563, 0.1242, 0.1563, 0.1242, 0.1515, 0.1626, 0.1035, 0.1674, 0.1035, 0.1674, 0.09603, 0.1626, 0.09603, 0.1317, 0.1035, 0.1358, 0.1035, 0.1333, 0.09396, 0.1297, 0.09603, 0.1358, 0.1035, 0.1317, 0.1035, 0.1297, 0.09603, 0.1333, 0.09396, 0.1283, 0.08337, 0.1263, 0.08696, 0.1167, 0.08439, 0.1167, 0.08025, 0.1358, 0.1035, 0.1333, 0.1131, 0.1369, 0.1152, 0.14, 0.1035, 0.1369, 0.09189, 0.14, 0.1035, 0.1358, 0.1035, 0.1333, 0.09396, 0.1626, 0.111, 0.1674, 0.111, 0.1674, 0.1035, 0.1626, 0.1035, 0.1333, 0.1131, 0.1297, 0.111, 0.1317, 0.1035, 0.1358, 0.1035, 0.1297, 0.111, 0.1333, 0.1131, 0.1358, 0.1035, 0.1317, 0.1035, 0.1674, 0.1035, 0.1674, 0.1152, 0.1626, 0.1152, 0.1626, 0.1035, 0.1333, 0.1131, 0.1263, 0.1201, 0.1283, 0.1237, 0.1369, 0.1152, 0.14, 0.1035, 0.1369, 0.1152, 0.1333, 0.1131, 0.1358, 0.1035, 0.1242, 0.1515, 0.1242, 0.1563, 0.1297, 0.1563, 0.1297, 0.1515, 0.1263, 0.1201, 0.1242, 0.1165, 0.1297, 0.111, 0.1333, 0.1131, 0.1242, 0.1165, 0.1263, 0.1201, 0.1333, 0.1131, 0.1297, 0.111, 0.1674, 0.1152, 0.1674, 0.1237, 0.1626, 0.1237, 0.1626, 0.1152, 0.1263, 0.1201, 0.1167, 0.1227, 0.1167, 0.1268, 0.1283, 0.1237, 0.1369, 0.1152, 0.1283, 0.1237, 0.1263, 0.1201, 0.1333, 0.1131, 0.1167, 0.1515, 0.1167, 0.1563, 0.1242, 0.1563, 0.1242, 0.1515, 0.1167, 0.1227, 0.1167, 0.1185, 0.1242, 0.1165, 0.1263, 0.1201, 0.1333, 0.09396, 0.1358, 0.1035, 0.14, 0.1035, 0.1369, 0.09189, 0.1283, 0.1563, 0.1167, 0.1563, 0.1167, 0.1515, 0.1283, 0.1515, 0.1167, 0.08439, 0.1263, 0.08696, 0.1283, 0.08337, 0.1167, 0.08025, 0.1283, 0.1237, 0.1167, 0.1268, 0.1167, 0.1227, 0.1263, 0.1201, 0.1167, 0.1515, 0.1092, 0.1515, 0.1092, 0.1563, 0.1167, 0.1563, 0.1092, 0.1165, 0.1071, 0.1201, 0.1167, 0.1227, 0.1167, 0.1185, 0.1167, 0.1563, 0.1051, 0.1563, 0.1051, 0.1515, 0.1167, 0.1515, 0.1071, 0.1201, 0.1001, 0.1131, 0.09655, 0.1152, 0.1051, 0.1237, 0.1167, 0.1268, 0.1051, 0.1237, 0.1071, 0.1201, 0.1167, 0.1227, 0.1263, 0.08696, 0.1333, 0.09396, 0.1369, 0.09189, 0.1283, 0.08337, 0.1037, 0.1515, 0.1037, 0.1563, 0.1092, 0.1563, 0.1092, 0.1515, 0.1001, 0.1131, 0.1037, 0.111, 0.1092, 0.1165, 0.1071, 0.1201, 0.09655, 0.1563, 0.09655, 0.1515, 0.1051, 0.1515, 0.1051, 0.1563, 0.1001, 0.1131, 0.09757, 0.1035, 0.09343, 0.1035, 0.09655, 0.1152, 0.09655, 0.1152, 0.1001, 0.1131, 0.1071, 0.1201, 0.1051, 0.1237, 0.1037, 0.111, 0.1001, 0.1131, 0.1071, 0.1201, 0.1092, 0.1165, 0.09757, 0.1035, 0.1017, 0.1035, 0.1037, 0.111, 0.1001, 0.1131, 0.1017, 0.1035, 0.09757, 0.1035, 0.1001, 0.1131, 0.1037, 0.111, 0.1674, 0.1035, 0.1626, 0.1035, 0.1626, 0.1152, 0.1674, 0.1152, 0.09757, 0.1035, 0.1001, 0.09396, 0.09655, 0.09189, 0.09343, 0.1035, 0.09343, 0.1035, 0.09757, 0.1035, 0.1001, 0.1131, 0.09655, 0.1152, 0.1626, 0.1035, 0.1674, 0.1035, 0.1674, 0.111, 0.1626, 0.111, 0.1001, 0.09396, 0.1037, 0.09603, 0.1017, 0.1035, 0.09757, 0.1035, 0.1037, 0.09603, 0.1001, 0.09396, 0.09757, 0.1035, 0.1017, 0.1035, 0.1674, 0.09189, 0.1626, 0.09189, 0.1626, 0.1035, 0.1674, 0.1035, 0.1001, 0.09396, 0.1071, 0.08696, 0.1051, 0.08337, 0.09655, 0.09189, 0.09655, 0.09189, 0.1001, 0.09396, 0.09757, 0.1035, 0.09343, 0.1035, 0.1626, 0.09603, 0.1674, 0.09603, 0.1674, 0.1035, 0.1626, 0.1035, 0.1071, 0.08696, 0.1092, 0.09054, 0.1037, 0.09603, 0.1001, 0.09396, 0.1092, 0.09054, 0.1071, 0.08696, 0.1001, 0.09396, 0.1037, 0.09603, 0.1051, 0.1563, 0.1051, 0.1515, 0.09655, 0.1515, 0.09655, 0.1563, 0.1167, 0.08439, 0.1167, 0.08025, 0.1051, 0.08337, 0.1071, 0.08696, 0.1051, 0.08337, 0.1071, 0.08696, 0.1001, 0.09396, 0.09655, 0.09189, 0.1626, 0.09054, 0.1674, 0.09054, 0.1674, 0.09603, 0.1626, 0.09603, 0.1167, 0.08439, 0.1167, 0.08854, 0.1092, 0.09054, 0.1071, 0.08696, 0.1242, 0.09054, 0.1263, 0.08696, 0.1167, 0.08439, 0.1167, 0.08854, 0.1051, 0.1563, 0.1167, 0.1563, 0.1167, 0.1515, 0.1051, 0.1515, 0.1674, 0.09189, 0.1674, 0.1035, 0.1626, 0.1035, 0.1626, 0.09189, 0.1167, 0.08025, 0.1167, 0.08439, 0.1071, 0.08696, 0.1051, 0.08337, 0.1167, 0.08854, 0.1167, 0.08439, 0.1071, 0.08696, 0.1092, 0.09054, 0.1263, 0.08696, 0.1242, 0.09054, 0.1167, 0.08854, 0.1167, 0.08439, 0.1167, 0.1185, 0.1167, 0.1227, 0.1263, 0.1201, 0.1242, 0.1165, 0.1283, 0.1563, 0.1283, 0.1515, 0.1167, 0.1515, 0.1167, 0.1563, 0.1167, 0.1515, 0.1167, 0.1563, 0.1092, 0.1563, 0.1092, 0.1515, 0.1071, 0.1201, 0.1092, 0.1165, 0.1167, 0.1185, 0.1167, 0.1227, 0.1242, 0.1515, 0.1242, 0.1563, 0.1167, 0.1563, 0.1167, 0.1515, 0.1242, 0.09054, 0.1297, 0.09603, 0.1333, 0.09396, 0.1263, 0.08696, 0.1333, 0.09396, 0.1297, 0.09603, 0.1242, 0.09054, 0.1263, 0.08696, 0.1369, 0.09765, 0.1283, 0.09765, 0.1283, 0.1024, 0.1369, 0.1024, 0.1263, 0.08696, 0.1333, 0.09396, 0.1369, 0.09189, 0.1283, 0.08337, 0.1333, 0.09396, 0.1263, 0.08696, 0.1283, 0.08337, 0.1369, 0.09189, 0.1333, 0.09396, 0.1358, 0.1035, 0.14, 0.1035, 0.1369, 0.09189, 0.1297, 0.09765, 0.1297, 0.1024, 0.1242, 0.1024, 0.1242, 0.09765, 0.1087, 0.1035, 0.1135, 0.1035, 0.1135, 0.09603, 0.1087, 0.09603, 0.1297, 0.09603, 0.1317, 0.1035, 0.1358, 0.1035, 0.1333, 0.09396, 0.1358, 0.1035, 0.1317, 0.1035, 0.1297, 0.09603, 0.1333, 0.09396, 0.1087, 0.1035, 0.1087, 0.09189, 0.1135, 0.09189, 0.1135, 0.1035, 0.1358, 0.1035, 0.1333, 0.09396, 0.1369, 0.09189, 0.14, 0.1035, 0.1358, 0.1035, 0.1333, 0.1131, 0.1369, 0.1152, 0.14, 0.1035, 0.1087, 0.111, 0.1135, 0.111, 0.1135, 0.1035, 0.1087, 0.1035, 0.1317, 0.1035, 0.1297, 0.111, 0.1333, 0.1131, 0.1358, 0.1035, 0.1333, 0.1131, 0.1297, 0.111, 0.1317, 0.1035, 0.1358, 0.1035, 0.1087, 0.1152, 0.1087, 0.1035, 0.1135, 0.1035, 0.1135, 0.1152, 0.1333, 0.1131, 0.1358, 0.1035, 0.14, 0.1035, 0.1369, 0.1152, 0.1167, 0.1268, 0.1283, 0.1237, 0.1263, 0.1201, 0.1167, 0.1227, 0.1283, 0.09765, 0.1167, 0.09765, 0.1167, 0.1024, 0.1283, 0.1024, 0.1167, 0.1185, 0.1167, 0.1227, 0.1263, 0.1201, 0.1242, 0.1165, 0.1263, 0.1201, 0.1242, 0.1165, 0.1297, 0.111, 0.1333, 0.1131, 0.1167, 0.1024, 0.1167, 0.09765, 0.1283, 0.09765, 0.1283, 0.1024, 0.1297, 0.09765, 0.1242, 0.09765, 0.1242, 0.1024, 0.1297, 0.1024, 0.1242, 0.1165, 0.1263, 0.1201, 0.1333, 0.1131, 0.1297, 0.111, 0.1242, 0.09765, 0.1167, 0.09765, 0.1167, 0.1024, 0.1242, 0.1024, 0.1167, 0.1268, 0.1167, 0.1227, 0.1263, 0.1201, 0.1283, 0.1237, 0.1263, 0.1201, 0.1167, 0.1227, 0.1167, 0.1185, 0.1242, 0.1165, 0.1167, 0.08854, 0.1242, 0.09054, 0.1263, 0.08696, 0.1167, 0.08439, 0.1283, 0.08337, 0.1167, 0.08025, 0.1167, 0.08439, 0.1263, 0.08696, 0.1001, 0.09396, 0.09757, 0.1035, 0.09343, 0.1035, 0.09655, 0.09189, 0.1092, 0.09765, 0.1167, 0.09765, 0.1167, 0.1024, 0.1092, 0.1024, 0.1051, 0.1237, 0.1167, 0.1268, 0.1167, 0.1227, 0.1071, 0.1201, 0.09757, 0.1035, 0.1001, 0.09396, 0.1037, 0.09603, 0.1017, 0.1035, 0.1167, 0.1024, 0.1051, 0.1024, 0.1051, 0.09765, 0.1167, 0.09765, 0.09655, 0.09189, 0.09343, 0.1035, 0.09757, 0.1035, 0.1001, 0.09396, 0.1071, 0.1201, 0.1167, 0.1227, 0.1167, 0.1185, 0.1092, 0.1165, 0.1071, 0.1201, 0.1167, 0.1227, 0.1167, 0.1268, 0.1051, 0.1237, 0.1037, 0.1024, 0.1092, 0.1024, 0.1092, 0.09765, 0.1037, 0.09765, 0.09655, 0.1152, 0.1051, 0.1237, 0.1071, 0.1201, 0.1001, 0.1131, 0.1071, 0.1201, 0.1001, 0.1131, 0.1037, 0.111, 0.1092, 0.1165, 0.1051, 0.1024, 0.09655, 0.1024, 0.09655, 0.09765, 0.1051, 0.09765, 0.1001, 0.1131, 0.1071, 0.1201, 0.1051, 0.1237, 0.09655, 0.1152, 0.1001, 0.1131, 0.1071, 0.1201, 0.1092, 0.1165, 0.1037, 0.111, 0.1135, 0.1035, 0.1135, 0.111, 0.1087, 0.111, 0.1087, 0.1035, 0.09655, 0.1152, 0.1001, 0.1131, 0.09757, 0.1035, 0.09343, 0.1035, 0.1001, 0.1131, 0.09757, 0.1035, 0.1017, 0.1035, 0.1037, 0.111, 0.1135, 0.1152, 0.1135, 0.1035, 0.1087, 0.1035, 0.1087, 0.1152, 0.09757, 0.1035, 0.1001, 0.1131, 0.09655, 0.1152, 0.09343, 0.1035, 0.09757, 0.1035, 0.1001, 0.1131, 0.1037, 0.111, 0.1017, 0.1035, 0.1135, 0.09603, 0.1135, 0.1035, 0.1087, 0.1035, 0.1087, 0.09603, 0.1071, 0.08696, 0.1167, 0.08439, 0.1167, 0.08854, 0.1092, 0.09054, 0.1135, 0.09189, 0.1087, 0.09189, 0.1087, 0.1035, 0.1135, 0.1035, 0.1263, 0.1201, 0.1333, 0.1131, 0.1369, 0.1152, 0.1283, 0.1237, 0.1037, 0.09603, 0.1001, 0.09396, 0.09757, 0.1035, 0.1017, 0.1035, 0.1087, 0.09603, 0.1087, 0.09054, 0.1135, 0.09054, 0.1135, 0.09603, 0.1051, 0.08337, 0.09655, 0.09189, 0.1001, 0.09396, 0.1071, 0.08696, 0.1001, 0.09396, 0.1071, 0.08696, 0.1092, 0.09054, 0.1037, 0.09603, 0.1051, 0.1024, 0.1051, 0.09765, 0.09655, 0.09765, 0.09655, 0.1024, 0.1071, 0.08696, 0.1001, 0.09396, 0.09655, 0.09189, 0.1051, 0.08337, 0.1092, 0.09054, 0.1071, 0.08696, 0.1001, 0.09396, 0.1037, 0.09603, 0.1242, 0.1024, 0.1167, 0.1024, 0.1167, 0.09765, 0.1242, 0.09765, 0.1167, 0.08025, 0.1051, 0.08337, 0.1071, 0.08696, 0.1167, 0.08439, 0.1167, 0.08025, 0.1167, 0.08439, 0.1071, 0.08696, 0.1051, 0.08337, 0.1051, 0.1024, 0.1167, 0.1024, 0.1167, 0.09765, 0.1051, 0.09765, 0.1263, 0.08696, 0.1167, 0.08439, 0.1167, 0.08025, 0.1283, 0.08337, 0.1167, 0.08854, 0.1167, 0.08439, 0.1071, 0.08696, 0.1092, 0.09054, 0.1092, 0.1024, 0.1167, 0.1024, 0.1167, 0.09765, 0.1092, 0.09765, 0.1263, 0.1201, 0.1283, 0.1237, 0.1369, 0.1152, 0.1333, 0.1131, 0.1263, 0.08696, 0.1242, 0.09054, 0.1167, 0.08854, 0.1167, 0.08439, 0.1135, 0.1237, 0.1087, 0.1237, 0.1087, 0.1152, 0.1135, 0.1152, 0.1099, 0.1309, 0.1131, 0.133, 0.1168, 0.1337, 0.1205, 0.133, 0.1237, 0.1309, 0.1258, 0.1277, 0.1266, 0.124, 0.1258, 0.1203, 0.1237, 0.1171, 0.1205, 0.115, 0.1168, 0.1142, 0.1131, 0.115, 0.1099, 0.1171, 0.1078, 0.1203, 0.1071, 0.124, 0.1078, 0.1277, 0.1224, 0.1437, 0.1168, 0.1437, 0.1168, 0.1103, 0.1224, 0.1103, 0.1548, 0.1184, 0.1214, 0.1184, 0.1214, 0.124, 0.1548, 0.124, 0.1224, 0.1437, 0.1224, 0.1103, 0.1168, 0.1103, 0.1168, 0.1437, 0.1548, 0.1343, 0.1214, 0.1343, 0.1214, 0.1296, 0.1548, 0.1296, 0.1033, 0.1296, 0.1075, 0.1278, 0.1097, 0.1311, 0.1065, 0.1343, 0.1112, 0.1105, 0.113, 0.1147, 0.1097, 0.1169, 0.1065, 0.1137, 0.1272, 0.1437, 0.1272, 0.1103, 0.1224, 0.1103, 0.1224, 0.1437, 0.1548, 0.124, 0.1214, 0.124, 0.1214, 0.1184, 0.1548, 0.1184, 0.1168, 0.1437, 0.1168, 0.1103, 0.1112, 0.1103, 0.1112, 0.1437, 0.1112, 0.1437, 0.1112, 0.1103, 0.1168, 0.1103, 0.1168, 0.1437, 0.1548, 0.1137, 0.1214, 0.1137, 0.1214, 0.1184, 0.1548, 0.1184, 0.1272, 0.1343, 0.1224, 0.1375, 0.1207, 0.1333, 0.1239, 0.1311, 0.1214, 0.124, 0.1162, 0.124, 0.1162, 0.1278, 0.1214, 0.1296, 0.1303, 0.1184, 0.1261, 0.1201, 0.1239, 0.1169, 0.1272, 0.1137, 0.1065, 0.1437, 0.1065, 0.1103, 0.1112, 0.1103, 0.1112, 0.1437, 0.1207, 0.1333, 0.1168, 0.134, 0.113, 0.1333, 0.1097, 0.1311, 0.1075, 0.1278, 0.1068, 0.124, 0.1075, 0.1201, 0.1097, 0.1169, 0.113, 0.1147, 0.1168, 0.1139, 0.1207, 0.1147, 0.1239, 0.1169, 0.1261, 0.1201, 0.1269, 0.124, 0.1261, 0.1278, 0.1239, 0.1311, 0.1168, 0.1437, 0.1112, 0.1437, 0.1131, 0.1489, 0.1168, 0.1489, 0.1548, 0.1296, 0.1548, 0.124, 0.16, 0.124, 0.16, 0.1277, 0.1065, 0.1343, 0.1112, 0.1375, 0.1131, 0.133, 0.1099, 0.1309, 0.1065, 0.1137, 0.1033, 0.1184, 0.1078, 0.1203, 0.1099, 0.1171, 0.1548, 0.1184, 0.1214, 0.1184, 0.1214, 0.1137, 0.1548, 0.1137, 0.1224, 0.1437, 0.1224, 0.1103, 0.1272, 0.1103, 0.1272, 0.1437, 0.1224, 0.1437, 0.1168, 0.1437, 0.1168, 0.1489, 0.1205, 0.1489, 0.1112, 0.1437, 0.1112, 0.1103, 0.1065, 0.1103, 0.1065, 0.1437, 0.1168, 0.1437, 0.1224, 0.1437, 0.1205, 0.1489, 0.1168, 0.1489, 0.1548, 0.1184, 0.1548, 0.124, 0.16, 0.124, 0.16, 0.1203, 0.1272, 0.1343, 0.1303, 0.1296, 0.1258, 0.1277, 0.1237, 0.1309, 0.1548, 0.1296, 0.1214, 0.1296, 0.1214, 0.1343, 0.1548, 0.1343, 0.1548, 0.124, 0.1548, 0.1184, 0.16, 0.1203, 0.16, 0.124, 0.1112, 0.1437, 0.1168, 0.1437, 0.1168, 0.1489, 0.1131, 0.1489, 0.1272, 0.1137, 0.1224, 0.1105, 0.1205, 0.115, 0.1237, 0.1171, 0.158, 0.01572, 0.158, 0.04659, 0.1177, 0.04659, 0.1177, 0.01572, 0.09343, 0.02793, 0.09343, 0.03438, 0.06435, 0.03184, 0.06435, 0.03047, 0.1177, 0.03047, 0.1177, 0.03184, 0.158, 0.03184, 0.158, 0.03047, 0.3648, 0.01572, 0.3648, 0.04659, 0.4334, 0.04659, 0.4334, 0.01572, 0.09343, 0.1066, 0.06435, 0.1066, 0.06435, 0.1469, 0.09343, 0.1469, 0.3648, 0.1066, 0.4334, 0.1066, 0.4334, 0.1469, 0.3648, 0.1469, 0.3309, 0.1066, 0.3648, 0.1066, 0.3648, 0.1469, 0.3309, 0.1469, 0.4334, 0.1066, 0.3648, 0.1066, 0.3648, 0.1469, 0.4334, 0.1469, 0.3309, 0.01146, 0.3309, 0.05085, 0.3648, 0.04659, 0.3648, 0.01572, 0.4334, 0.01572, 0.4334, 0.04659, 0.3648, 0.04659, 0.3648, 0.01572, 0.301, 0.01821, 0.301, 0.0441, 0.3309, 0.05085, 0.3309, 0.01146, 0.301, 0.1066, 0.3309, 0.1066, 0.3309, 0.1469, 0.301, 0.1469, 0.3648, 0.1066, 0.3309, 0.1066, 0.3309, 0.1469, 0.3648, 0.1469, 0.3648, 0.01572, 0.3648, 0.04659, 0.3309, 0.05085, 0.3309, 0.01146, 0.2405, 0.1066, 0.301, 0.1066, 0.301, 0.1469, 0.2405, 0.1469, 0.2405, 0.01821, 0.2405, 0.0441, 0.301, 0.0441, 0.301, 0.01821, 0.3309, 0.1066, 0.301, 0.1066, 0.301, 0.1469, 0.3309, 0.1469, 0.3309, 0.01146, 0.3309, 0.05085, 0.301, 0.0441, 0.301, 0.01821, 0.2136, 0.01572, 0.2136, 0.04659, 0.2405, 0.0441, 0.2405, 0.01821, 0.2136, 0.1066, 0.2405, 0.1066, 0.2405, 0.1469, 0.2136, 0.1469, 0.301, 0.1066, 0.2405, 0.1066, 0.2405, 0.1469, 0.301, 0.1469, 0.301, 0.01821, 0.301, 0.0441, 0.2405, 0.0441, 0.2405, 0.01821, 0.1719, 0.1066, 0.2136, 0.1066, 0.2136, 0.1469, 0.1719, 0.1469, 0.1719, 0.01861, 0.1719, 0.04369, 0.2136, 0.04659, 0.2136, 0.01572, 0.2405, 0.1066, 0.2136, 0.1066, 0.2136, 0.1469, 0.2405, 0.1469, 0.2405, 0.01821, 0.2405, 0.0441, 0.2136, 0.04659, 0.2136, 0.01572, 0.1376, 0.01307, 0.1376, 0.04924, 0.1719, 0.04369, 0.1719, 0.01861, 0.1376, 0.1066, 0.1719, 0.1066, 0.1719, 0.1469, 0.1376, 0.1469, 0.2136, 0.1066, 0.1719, 0.1066, 0.1719, 0.1469, 0.2136, 0.1469, 0.2136, 0.01572, 0.2136, 0.04659, 0.1719, 0.04369, 0.1719, 0.01861, 0.1212, 0.1066, 0.1376, 0.1066, 0.1376, 0.1469, 0.1212, 0.1469, 0.1212, 0.01762, 0.1212, 0.04469, 0.1376, 0.04924, 0.1376, 0.01307, 0.1719, 0.1066, 0.1376, 0.1066, 0.1376, 0.1469, 0.1719, 0.1469, 0.1719, 0.01861, 0.1719, 0.04369, 0.1376, 0.04924, 0.1376, 0.01307, 0.09343, 0.02793, 0.09343, 0.03438, 0.1212, 0.04469, 0.1212, 0.01762, 0.09343, 0.1066, 0.1212, 0.1066, 0.1212, 0.1469, 0.09343, 0.1469, 0.1376, 0.1066, 0.1212, 0.1066, 0.1212, 0.1469, 0.1376, 0.1469, 0.1376, 0.01307, 0.1376, 0.04924, 0.1212, 0.04469, 0.1212, 0.01762, 0.06435, 0.1066, 0.09343, 0.1066, 0.09343, 0.1469, 0.06435, 0.1469, 0.06435, 0.03047, 0.06435, 0.03184, 0.09343, 0.03438, 0.09343, 0.02793, 0.1212, 0.1066, 0.09343, 0.1066, 0.09343, 0.1469, 0.1212, 0.1469, 0.1212, 0.01762, 0.1212, 0.04469, 0.09343, 0.03438, 0.09343, 0.02793, 0.1506, 0.191, 0.1506, 0.2218, 0.1103, 0.2218, 0.1103, 0.191, 0.08605, 0.2032, 0.08605, 0.2096, 0.05696, 0.2071, 0.05696, 0.2057, 0.1103, 0.2057, 0.1103, 0.2071, 0.1506, 0.2071, 0.1506, 0.2057, 0.3574, 0.191, 0.3574, 0.2218, 0.426, 0.2218, 0.426, 0.191, 0.09343, 0.1066, 0.06435, 0.1066, 0.06435, 0.1469, 0.09343, 0.1469, 0.3648, 0.1066, 0.4334, 0.1066, 0.4334, 0.1469, 0.3648, 0.1469, 0.3309, 0.1066, 0.3648, 0.1066, 0.3648, 0.1469, 0.3309, 0.1469, 0.4334, 0.1066, 0.3648, 0.1066, 0.3648, 0.1469, 0.4334, 0.1469, 0.3235, 0.1867, 0.3235, 0.2261, 0.3574, 0.2218, 0.3574, 0.191, 0.426, 0.191, 0.426, 0.2218, 0.3574, 0.2218, 0.3574, 0.191, 0.2936, 0.1934, 0.2936, 0.2193, 0.3235, 0.2261, 0.3235, 0.1867, 0.301, 0.1066, 0.3309, 0.1066, 0.3309, 0.1469, 0.301, 0.1469, 0.3648, 0.1066, 0.3309, 0.1066, 0.3309, 0.1469, 0.3648, 0.1469, 0.3574, 0.191, 0.3574, 0.2218, 0.3235, 0.2261, 0.3235, 0.1867, 0.2405, 0.1066, 0.301, 0.1066, 0.301, 0.1469, 0.2405, 0.1469, 0.2331, 0.1934, 0.2331, 0.2193, 0.2936, 0.2193, 0.2936, 0.1934, 0.3309, 0.1066, 0.301, 0.1066, 0.301, 0.1469, 0.3309, 0.1469, 0.3235, 0.1867, 0.3235, 0.2261, 0.2936, 0.2193, 0.2936, 0.1934, 0.2062, 0.191, 0.2062, 0.2218, 0.2331, 0.2193, 0.2331, 0.1934, 0.2136, 0.1066, 0.2405, 0.1066, 0.2405, 0.1469, 0.2136, 0.1469, 0.301, 0.1066, 0.2405, 0.1066, 0.2405, 0.1469, 0.301, 0.1469, 0.2936, 0.1934, 0.2936, 0.2193, 0.2331, 0.2193, 0.2331, 0.1934, 0.1719, 0.1066, 0.2136, 0.1066, 0.2136, 0.1469, 0.1719, 0.1469, 0.1645, 0.1938, 0.1645, 0.2189, 0.2062, 0.2218, 0.2062, 0.191, 0.2405, 0.1066, 0.2136, 0.1066, 0.2136, 0.1469, 0.2405, 0.1469, 0.2331, 0.1934, 0.2331, 0.2193, 0.2062, 0.2218, 0.2062, 0.191, 0.1302, 0.1883, 0.1302, 0.2245, 0.1645, 0.2189, 0.1645, 0.1938, 0.1376, 0.1066, 0.1719, 0.1066, 0.1719, 0.1469, 0.1376, 0.1469, 0.2136, 0.1066, 0.1719, 0.1066, 0.1719, 0.1469, 0.2136, 0.1469, 0.2062, 0.191, 0.2062, 0.2218, 0.1645, 0.2189, 0.1645, 0.1938, 0.1212, 0.1066, 0.1376, 0.1066, 0.1376, 0.1469, 0.1212, 0.1469, 0.1138, 0.1928, 0.1138, 0.2199, 0.1302, 0.2245, 0.1302, 0.1883, 0.1719, 0.1066, 0.1376, 0.1066, 0.1376, 0.1469, 0.1719, 0.1469, 0.1645, 0.1938, 0.1645, 0.2189, 0.1302, 0.2245, 0.1302, 0.1883, 0.08605, 0.2032, 0.08605, 0.2096, 0.1138, 0.2199, 0.1138, 0.1928, 0.09343, 0.1066, 0.1212, 0.1066, 0.1212, 0.1469, 0.09343, 0.1469, 0.1376, 0.1066, 0.1212, 0.1066, 0.1212, 0.1469, 0.1376, 0.1469, 0.1302, 0.1883, 0.1302, 0.2245, 0.1138, 0.2199, 0.1138, 0.1928, 0.06435, 0.1066, 0.09343, 0.1066, 0.09343, 0.1469, 0.06435, 0.1469, 0.05696, 0.2057, 0.05696, 0.2071, 0.08605, 0.2096, 0.08605, 0.2032, 0.1212, 0.1066, 0.09343, 0.1066, 0.09343, 0.1469, 0.1212, 0.1469, 0.1138, 0.1928, 0.1138, 0.2199, 0.08605, 0.2096, 0.08605, 0.2032, 0.1167, 0.1227, 0.1071, 0.1201, 0.1092, 0.1165, 0.1167, 0.1185, 0.169, 0.1196, 0.1712, 0.1184, 0.1727, 0.1241, 0.1702, 0.1241, 0.1102, 0.1319, 0.1147, 0.1331, 0.1147, 0.1355, 0.109, 0.134, 0.1548, 0.1296, 0.1214, 0.1296, 0.1214, 0.124, 0.1548, 0.124, 0.2624, 0.6252, 0.2624, 0.8497, 0.2383, 0.8497, 0.2383, 0.6252, 0.2383, 0.6252, 0.2383, 0.8497, 0.2624, 0.8497, 0.2624, 0.6252, 0.07787, 0.2549, 0.07787, 0.6252, 0.07787, 0.8497, 0.4229, 0.8497, 0.4229, 0.6252, 0.4229, 0.2549, 0.2624, 0.2549, 0.2624, 0.6252, 0.2383, 0.6252, 0.2383, 0.2549, 0.2383, 0.2549, 0.2383, 0.6252, 0.2624, 0.6252, 0.2624, 0.2549, 0.4229, 0.5645, 0.07787, 0.5645, 0.07787, 0.5887, 0.4229, 0.5887, 0.4229, 0.2549, 0.4229, 0.6252, 0.4229, 0.8497, 0.07787, 0.8497, 0.07787, 0.6252, 0.07787, 0.2549, 0.4229, 0.5645, 0.4229, 0.5887, 0.07787, 0.5887, 0.07787, 0.5645])
me_cube_004.materials.append(mat_material)
me_cube_004.use_remesh_fix_poles = True
me_cube_004.use_remesh_preserve_attributes = False
me_cube_004.update()

# ---- objects
ob_frame = bpy.data.objects.new('Frame', me_cube_003)
ob_door_002 = bpy.data.objects.new('Door.002', me_cube_004)

# ---- transforms, parenting, visibility, modifiers, constraints
ob_frame.location = (0.0, 0.0, 0.0)
ob_door_002.location = (0.0, 0.0, 0.0)
_vg = ob_door_002.vertex_groups.new(name='root')
_vg = ob_door_002.vertex_groups.new(name='root')

# ---- collection membership
col_collection.objects.link(ob_frame)
col_collection.objects.link(ob_door_002)

# ---- scene / render settings (as saved in the file)
scene.frame_start = 1; scene.frame_end = 36; scene.frame_set(1)
scene.render.engine = 'BLENDER_EEVEE_NEXT'
scene.cycles.use_denoising = False
scene.cycles.samples = 128
scene.cycles.sampling_pattern = 'TABULATED_SOBOL'
scene.cycles.use_adaptive_sampling = False
scene.cycles.use_light_tree = False
scene.view_settings.view_transform = 'Filmic'
bpy.context.view_layer.update()

# ---- added for rendering (the .blend has no active camera and no usable light): camera, sun
cam_auto = bpy.data.cameras.new('AutoCamera')
cam_auto.lens = 50.0
cam_auto.sensor_width = 36.0
cam_auto.clip_end = 1000.0
ob_auto_camera = bpy.data.objects.new('AutoCamera', cam_auto)
scene.collection.objects.link(ob_auto_camera)
ob_auto_camera.location = (4.02743, -4.83489, 4.7194)
ob_auto_camera.rotation_euler = (1.09748, -7.21219e-08, 0.694738)
scene.camera = ob_auto_camera
light_auto_sun = bpy.data.lights.new('AutoSun', 'SUN')
light_auto_sun.energy = 3.0
light_auto_sun.angle = 0.0523599
ob_auto_sun = bpy.data.objects.new('AutoSun', light_auto_sun)
scene.collection.objects.link(ob_auto_sun)
ob_auto_sun.rotation_euler = (0.872665, 0.174533, 0.523599)
bpy.context.view_layer.update()
